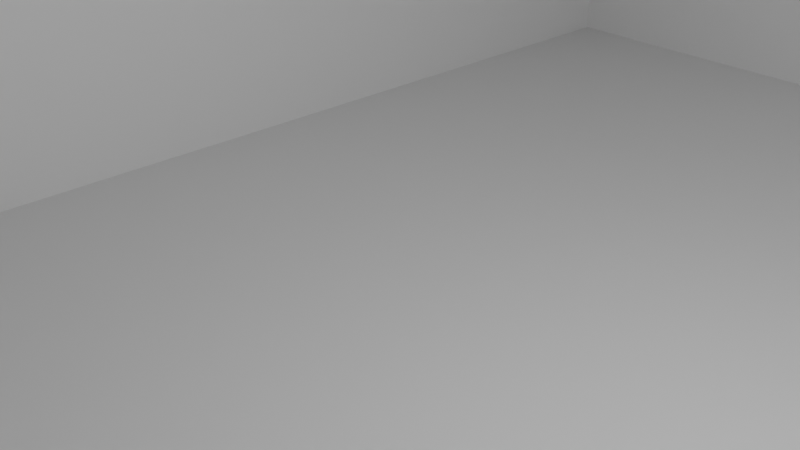 # Source: OfficeBlock.blend  (saved by Blender 2.80.75; exported with 4.5.12 LTS)
import bpy
from mathutils import Matrix  # noqa: F401  (used for matrix-valued properties, if any)

bpy.ops.wm.read_factory_settings(use_empty=True)
scene = bpy.context.scene
scene.name = 'Scene'

# ---- collections
col_collection = bpy.data.collections.new('Collection'); scene.collection.children.link(col_collection)

# ---- materials (node trees are filled in below, after node groups)
mat_material = bpy.data.materials.new('Material')
mat_material.alpha_threshold = 0.0
mat_material.use_transparent_shadow = False
mat_material.line_color = (0.0, 0.0, 0.0, 1.0)

# ---- material node trees
mat_material.use_nodes = True; mat_material.node_tree.nodes.clear()
_N = mat_material.node_tree.nodes; _L = mat_material.node_tree.links
n0 = _N.new('ShaderNodeOutputMaterial'); n0.name = 'Material Output'; n0.location = (300, 300)
n1 = _N.new('ShaderNodeBsdfPrincipled'); n1.name = 'Principled BSDF'; n1.location = (10, 300)
n1.distribution = 'GGX'
n1.subsurface_method = 'BURLEY'
n1.inputs[2].default_value = 0.4
n1.inputs[3].default_value = 1.45
n1.inputs[27].default_value = (0.0, 0.0, 0.0, 1.0)
n1.inputs[28].default_value = 1.0
_L.new(n1.outputs[0], n0.inputs[0])
n0.is_active_output = True

# ---- world
world_world = bpy.data.worlds.new('World'); scene.world = world_world
world_world.use_nodes = True; world_world.node_tree.nodes.clear()
_N = world_world.node_tree.nodes; _L = world_world.node_tree.links
n0 = _N.new('ShaderNodeOutputWorld'); n0.name = 'World Output'; n0.location = (300, 300)
n1 = _N.new('ShaderNodeBackground'); n1.name = 'Background'; n1.location = (10, 300)
n1.inputs[0].default_value = (0.05088, 0.05088, 0.05088, 1.0)
_L.new(n1.outputs[0], n0.inputs[0])
n0.is_active_output = True
world_world.color = (0.05088, 0.05088, 0.05088)
world_world.use_sun_shadow = False
world_world.sun_shadow_jitter_overblur = 0.0

# ---- cameras
cam_camera = bpy.data.cameras.new('Camera')
cam_camera.clip_end = 100.0
cam_camera.ortho_scale = 7.314

# ---- lights
light_light = bpy.data.lights.new('Light', 'POINT')
light_light.transmission_factor = 0.0
light_light.energy = 1000.0
light_light.shadow_soft_size = 0.1
light_light.shadow_maximum_resolution = 0.006
light_light.use_absolute_resolution = True

# ---- meshes
me_cube = bpy.data.meshes.new('Cube')
me_cube.from_pydata([(-0.7024, -4.83, -0.7548), (-0.7024, -4.83, 2.912), (-0.7037, 4.789, -0.7532), (-0.7024, 4.79, 2.912), (0.7077, -4.83, -0.7548), (0.7077, -4.83, 2.912), (0.7145, 4.729, -0.7682), (0.7077, 4.79, 2.912), (-0.7024, -4.83, 2.329), (0.7087, 4.781, 2.327), (-0.7024, 4.79, 2.329), (0.7077, -4.83, 2.329), (0.71, 4.77, 1.668), (-0.7024, -4.83, 1.672), (-0.7024, 4.79, 1.672), (0.7077, -4.83, 1.672), (-0.266, -4.83, 2.912), (0.2041, -4.83, 2.912), (-0.2638, 4.772, -0.7589), (0.2085, 4.751, -0.7634), (0.2041, 4.79, 2.912), (-0.266, 4.79, 2.912), (0.2041, -4.83, -0.7548), (-0.266, -4.83, -0.7548), (0.2041, -4.83, 2.329), (-0.266, -4.83, 2.329), (-0.2656, 4.787, 2.328), (0.2048, 4.784, 2.328), (0.2041, -4.83, 1.672), (-0.266, -4.83, 1.672), (-0.2652, 4.784, 1.671), (0.2056, 4.777, 1.669), (0.7247, -4.944, 3.293), (0.7247, 4.904, 3.293), (0.2092, -4.944, 3.293), (-0.2719, 4.904, 3.293), (-0.7186, 4.904, 3.293), (-0.7186, -4.944, 3.293), (-0.2719, -4.944, 3.293), (0.2092, 4.904, 3.293), (0.7337, -5.004, 3.662), (0.7337, 4.964, 3.662), (0.2119, -5.004, 3.662), (-0.275, 4.964, 3.662), (-0.7273, 4.964, 3.662), (-0.7273, -5.004, 3.662), (-0.275, -5.004, 3.662), (0.2119, 4.964, 3.662), (0.7526, -5.13, 4.064), (0.7526, 5.09, 4.064), (0.2177, -5.13, 4.064), (-0.2816, 5.09, 4.064), (-0.7453, 5.09, 4.064), (-0.7453, -5.13, 4.064), (-0.2816, -5.13, 4.064), (0.2177, 5.09, 4.064), (0.4559, -4.83, 2.912), (0.4615, 4.74, -0.7658), (0.4568, 4.782, 2.327), (0.4578, 4.773, 1.669), (0.4559, 4.79, 2.912), (0.4559, -4.83, -0.7548), (0.4559, -4.83, 2.329), (0.4559, -4.83, 1.672), (0.467, -4.944, 3.293), (0.467, 4.904, 3.293), (0.4728, -5.004, 3.662), (0.4728, 4.964, 3.662), (0.4851, -5.13, 4.064), (0.4851, 5.09, 4.064), (-0.03094, -4.83, 2.912), (-0.02768, 4.761, -0.7612), (-0.03094, 4.79, 2.912), (-0.03094, -4.83, -0.7548), (-0.03094, -4.83, 2.329), (-0.03042, 4.786, 2.328), (-0.03094, -4.83, 1.672), (-0.02984, 4.781, 1.67), (-0.03134, -4.944, 3.293), (-0.03134, 4.904, 3.293), (-0.03155, -5.004, 3.662), (-0.03155, 4.964, 3.662), (-0.03199, -5.13, 4.064), (-0.03199, 5.09, 4.064), (-0.4842, 4.79, 2.912), (-0.4842, -4.83, -0.7548), (-0.4842, -4.83, 2.329), (-0.4842, -4.83, 1.672), (-0.4842, -4.83, 2.912), (-0.4844, 4.78, -0.7553), (-0.484, 4.789, 2.329), (-0.4838, 4.787, 1.672), (-0.4953, 4.904, 3.293), (-0.4953, -4.944, 3.293), (-0.5011, 4.964, 3.662), (-0.5011, -5.004, 3.662), (-0.5134, 5.09, 4.064), (-0.5134, -5.13, 4.064), (-0.5376, -4.831, 2.86), (-0.5344, -4.83, 2.379), (-0.6522, -4.83, 2.379), (-0.6563, -4.831, 2.86), (0.5061, 4.79, 2.862), (0.5069, 4.783, 2.377), (0.6585, 4.782, 2.377), (0.6576, 4.79, 2.862), (-0.5376, -4.831, 2.28), (-0.5344, -4.83, 1.723), (-0.6522, -4.83, 1.723), (-0.6563, -4.831, 2.28), (0.507, 4.781, 2.277), (0.5079, 4.774, 1.719), (0.6597, 4.771, 1.718), (0.6586, 4.781, 2.277), (-0.4338, 4.788, 2.278), (-0.4336, 4.787, 1.722), (-0.3155, 4.785, 1.721), (-0.3158, 4.788, 2.278), (0.01982, 4.785, 2.278), (0.02032, 4.781, 1.72), (0.1553, 4.778, 1.72), (0.1546, 4.784, 2.277), (0.409, -4.831, 2.28), (0.4057, -4.83, 1.723), (0.2543, -4.83, 1.723), (0.2566, -4.831, 2.28), (-0.0812, -4.831, 2.28), (-0.08115, -4.83, 1.723), (-0.2157, -4.83, 1.723), (-0.2167, -4.831, 2.28), (-0.434, 4.79, 2.861), (-0.4338, 4.789, 2.379), (-0.3158, 4.788, 2.379), (-0.3161, 4.79, 2.861), (0.01931, 4.79, 2.862), (0.01974, 4.786, 2.378), (0.1545, 4.785, 2.378), (0.1539, 4.79, 2.861), (0.409, -4.831, 2.86), (0.4057, -4.83, 2.379), (0.2543, -4.83, 2.379), (0.2566, -4.831, 2.86), (-0.0812, -4.831, 2.86), (-0.08115, -4.83, 2.379), (-0.2157, -4.83, 2.379), (-0.2167, -4.831, 2.86), (0.6575, -4.83, 2.861), (0.6575, -4.83, 2.379), (0.5061, -4.83, 2.379), (0.5061, -4.83, 2.861), (0.6626, -4.831, 2.28), (0.6575, -4.83, 1.723), (0.5061, -4.83, 1.723), (0.5101, -4.831, 2.28), (0.255, 4.783, 2.277), (0.2557, 4.777, 1.719), (0.4075, 4.775, 1.719), (0.4066, 4.782, 2.277), (0.2543, 4.79, 2.862), (0.2549, 4.785, 2.378), (0.4065, 4.783, 2.377), (0.4057, 4.79, 2.862), (0.1555, -4.831, 2.86), (0.1539, -4.83, 2.379), (0.01926, -4.83, 2.379), (0.01992, -4.831, 2.86), (-0.2157, 4.79, 2.862), (-0.2154, 4.788, 2.378), (-0.08067, 4.786, 2.378), (-0.0811, 4.79, 2.861), (0.1555, -4.831, 2.28), (0.1539, -4.83, 1.723), (0.01926, -4.83, 1.723), (0.01992, -4.831, 2.28), (-0.2154, 4.787, 2.278), (-0.2151, 4.784, 1.721), (-0.08009, 4.781, 1.721), (-0.08058, 4.786, 2.278), (-0.6522, 4.79, 2.861), (-0.6522, 4.79, 2.379), (-0.5342, 4.789, 2.379), (-0.5344, 4.791, 2.861), (-0.6522, 4.79, 2.279), (-0.6522, 4.79, 1.722), (-0.534, 4.788, 1.722), (-0.5342, 4.789, 2.278), (-0.3179, -4.831, 2.28), (-0.3162, -4.83, 1.723), (-0.434, -4.83, 1.723), (-0.4365, -4.831, 2.28), (-0.3179, -4.831, 2.86), (-0.3162, -4.83, 2.379), (-0.434, -4.83, 2.379), (-0.4365, -4.831, 2.86), (-0.53, -4.697, 2.379), (-0.5332, -4.697, 2.855), (-0.6508, -4.697, 2.855), (-0.6468, -4.697, 2.379), (0.5024, 4.65, 2.377), (0.5016, 4.656, 2.857), (0.6517, 4.657, 2.857), (0.6526, 4.649, 2.377), (-0.53, -4.697, 1.728), (-0.5332, -4.697, 2.28), (-0.6508, -4.697, 2.28), (-0.6468, -4.697, 1.728), (0.5034, 4.641, 1.724), (0.5025, 4.648, 2.277), (0.6528, 4.647, 2.277), (0.6539, 4.638, 1.723), (-0.4301, 4.654, 1.727), (-0.4302, 4.655, 2.279), (-0.3132, 4.655, 2.278), (-0.3129, 4.652, 1.726), (0.01998, 4.647, 1.725), (0.01949, 4.652, 2.278), (0.1531, 4.651, 2.278), (0.1538, 4.645, 1.725), (0.402, -4.697, 1.728), (0.4054, -4.697, 2.28), (0.2542, -4.697, 2.28), (0.2519, -4.697, 1.728), (-0.08062, -4.697, 1.728), (-0.08066, -4.697, 2.28), (-0.215, -4.697, 2.28), (-0.2141, -4.697, 1.728), (-0.4303, 4.656, 2.378), (-0.4304, 4.657, 2.857), (-0.3136, 4.657, 2.857), (-0.3133, 4.655, 2.378), (0.0194, 4.653, 2.377), (0.01897, 4.656, 2.857), (0.1524, 4.657, 2.857), (0.153, 4.652, 2.377), (0.402, -4.697, 2.379), (0.4054, -4.697, 2.855), (0.2542, -4.697, 2.855), (0.2519, -4.697, 2.379), (-0.08062, -4.697, 2.379), (-0.08066, -4.697, 2.855), (-0.215, -4.697, 2.855), (-0.2141, -4.697, 2.379), (0.6517, -4.697, 2.379), (0.6517, -4.697, 2.857), (0.5016, -4.697, 2.857), (0.5016, -4.697, 2.379), (0.6517, -4.697, 1.728), (0.6567, -4.697, 2.28), (0.5056, -4.697, 2.28), (0.5016, -4.697, 1.728), (0.2533, 4.644, 1.724), (0.2527, 4.65, 2.278), (0.403, 4.649, 2.277), (0.4038, 4.642, 1.724), (0.2526, 4.651, 2.377), (0.252, 4.656, 2.857), (0.4021, 4.657, 2.857), (0.4028, 4.65, 2.377), (0.1524, -4.697, 2.379), (0.154, -4.697, 2.855), (0.01959, -4.697, 2.855), (0.01893, -4.697, 2.379), (-0.2138, 4.654, 2.378), (-0.214, 4.657, 2.857), (-0.08057, 4.657, 2.857), (-0.08015, 4.653, 2.378), (0.1524, -4.697, 1.728), (0.154, -4.697, 2.28), (0.01959, -4.697, 2.28), (0.01893, -4.697, 1.728), (-0.2134, 4.651, 1.726), (-0.2137, 4.653, 2.278), (-0.08006, 4.653, 2.278), (-0.07957, 4.648, 1.726), (-0.6468, 4.657, 2.378), (-0.6468, 4.657, 2.857), (-0.5299, 4.657, 2.857), (-0.5298, 4.656, 2.378), (-0.6468, 4.657, 1.727), (-0.6468, 4.657, 2.279), (-0.5298, 4.656, 2.279), (-0.5296, 4.655, 1.727), (-0.3136, -4.697, 1.728), (-0.3153, -4.697, 2.28), (-0.4329, -4.697, 2.28), (-0.4304, -4.697, 1.728), (-0.3136, -4.697, 2.379), (-0.3153, -4.697, 2.855), (-0.4329, -4.697, 2.855), (-0.4304, -4.697, 2.379), (0.7123, 4.749, 0.4191), (-0.7024, -4.83, 0.4282), (-0.7024, 4.79, 0.4282), (0.7077, -4.83, 0.4282), (0.2041, -4.83, 0.4282), (-0.266, -4.83, 0.4282), (-0.2645, 4.778, 0.4254), (0.207, 4.764, 0.4223), (0.4559, -4.83, 0.4282), (0.4597, 4.756, 0.4207), (-0.02873, 4.771, 0.4238), (-0.03094, -4.83, 0.4282), (-0.4835, 4.784, 0.4268), (-0.4842, -4.83, 0.4282), (0.7135, 4.738, -0.2411), (-0.7024, -4.83, -0.2296), (-0.7024, 4.79, -0.2296), (0.7077, -4.83, -0.2296), (0.2041, -4.83, -0.2296), (-0.266, -4.83, -0.2296), (-0.2641, 4.774, -0.2331), (0.2078, 4.757, -0.237), (0.4559, -4.83, -0.2296), (0.4607, 4.747, -0.239), (-0.02815, 4.766, -0.2351), (-0.03094, -4.83, -0.2296), (-0.4833, 4.782, -0.2314), (-0.4842, -4.83, -0.2296), (0.4615, 4.74, -1.254), (0.7145, 4.729, -1.256), (-0.7024, -4.83, -1.243), (-0.7037, 4.789, -1.241), (0.7077, -4.83, -1.243), (-0.4842, -4.83, -1.243), (-0.4844, 4.78, -1.243), (-0.2638, 4.772, -1.247), (-0.02768, 4.761, -1.249), (0.2085, 4.751, -1.251), (0.4559, -4.83, -1.243), (0.2041, -4.83, -1.243), (-0.03094, -4.83, -1.243), (-0.266, -4.83, -1.243), (-0.4109, 4.777, -0.7565), (-0.3373, 4.774, -0.7577), (-0.4112, 4.788, 2.329), (-0.3384, 4.788, 2.328), (-0.411, 4.786, 1.671), (-0.3381, 4.785, 1.671), (-0.3387, 4.79, 2.912), (-0.4114, 4.79, 2.912), (-0.3463, 4.904, 3.293), (-0.4208, 4.904, 3.293), (-0.3504, 4.964, 3.662), (-0.4258, 4.964, 3.662), (-0.3589, 5.09, 4.064), (-0.4362, 5.09, 4.064), (-0.3945, 4.788, 2.278), (-0.3551, 4.788, 2.278), (-0.3942, 4.786, 1.722), (-0.3549, 4.785, 1.721), (-0.3554, 4.79, 2.861), (-0.3947, 4.79, 2.861), (-0.3945, 4.789, 2.379), (-0.3552, 4.788, 2.379), (-0.3912, 4.655, 2.278), (-0.3522, 4.655, 2.278), (-0.391, 4.653, 1.727), (-0.352, 4.652, 1.726), (-0.3525, 4.657, 2.857), (-0.3915, 4.657, 2.857), (-0.3913, 4.655, 2.378), (-0.3523, 4.655, 2.378), (-0.4105, 4.782, 0.4263), (-0.3375, 4.78, 0.4258), (-0.4102, 4.78, -0.2319), (-0.3372, 4.777, -0.2325), (-0.4109, 4.777, -1.245), (-0.3373, 4.774, -1.246), (-0.5569, 4.79, 2.912), (-0.6297, 4.79, 2.912), (-0.5697, 4.904, 3.293), (-0.6442, 4.904, 3.293), (-0.5765, 4.964, 3.662), (-0.6519, 4.964, 3.662), (-0.5907, 5.09, 4.064), (-0.668, 5.09, 4.064), (-0.6306, 4.786, -0.7539), (-0.5575, 4.783, -0.7546), (-0.6296, 4.79, 2.329), (-0.5568, 4.789, 2.329), (-0.6295, 4.789, 1.672), (-0.5567, 4.788, 1.672), (-0.5736, 4.79, 2.861), (-0.6129, 4.79, 2.861), (-0.6129, 4.79, 2.379), (-0.5735, 4.79, 2.379), (-0.6129, 4.79, 2.278), (-0.5735, 4.79, 2.278), (-0.6128, 4.789, 1.722), (-0.5734, 4.789, 1.722), (-0.5689, 4.657, 2.857), (-0.6078, 4.657, 2.857), (-0.6078, 4.657, 2.378), (-0.5688, 4.656, 2.378), (-0.6078, 4.656, 2.278), (-0.5688, 4.656, 2.278), (-0.6077, 4.656, 1.727), (-0.5687, 4.655, 1.727), (-0.6294, 4.788, 0.4277), (-0.5564, 4.786, 0.4272), (-0.6294, 4.788, -0.2302), (-0.5563, 4.785, -0.2308), (-0.6306, 4.786, -1.242), (-0.5575, 4.783, -1.243), (-0.11, 4.79, 2.912), (-0.1884, 4.79, 2.912), (-0.1123, 4.904, 3.293), (-0.1925, 4.904, 3.293), (-0.1135, 4.964, 3.662), (-0.1947, 4.964, 3.662), (-0.116, 5.09, 4.064), (-0.1992, 5.09, 4.064), (-0.1859, 4.768, -0.7597), (-0.1072, 4.765, -0.7604), (-0.188, 4.787, 2.328), (-0.1096, 4.786, 2.328), (-0.1875, 4.783, 1.671), (-0.1091, 4.782, 1.67), (-0.1264, 4.79, 2.861), (-0.1713, 4.79, 2.862), (-0.1709, 4.787, 2.378), (-0.126, 4.787, 2.378), (-0.1709, 4.786, 2.278), (-0.1259, 4.786, 2.278), (-0.1705, 4.783, 1.721), (-0.1255, 4.782, 1.721), (-0.1255, 4.657, 2.857), (-0.17, 4.657, 2.857), (-0.1696, 4.654, 2.378), (-0.1251, 4.654, 2.378), (-0.1696, 4.653, 2.278), (-0.125, 4.653, 2.278), (-0.1692, 4.65, 1.726), (-0.1246, 4.649, 1.726), (-0.1867, 4.775, 0.4249), (-0.1081, 4.773, 0.4244), (-0.1862, 4.771, -0.2338), (-0.1076, 4.768, -0.2344), (-0.1859, 4.768, -1.248), (-0.1072, 4.765, -1.248), (0.05103, 4.758, -0.7619), (0.1298, 4.755, -0.7627), (0.04797, 4.785, 2.328), (0.1264, 4.785, 2.328), (0.04863, 4.779, 1.67), (0.1271, 4.778, 1.67), (0.1257, 4.79, 2.912), (0.0474, 4.79, 2.912), (0.129, 4.904, 3.293), (0.04885, 4.904, 3.293), (0.1308, 4.964, 3.662), (0.04962, 4.964, 3.662), (0.1344, 5.09, 4.064), (0.05123, 5.09, 4.064), (0.06476, 4.785, 2.278), (0.1097, 4.784, 2.278), (0.06531, 4.78, 1.72), (0.1103, 4.779, 1.72), (0.1091, 4.79, 2.862), (0.06418, 4.79, 2.862), (0.06466, 4.786, 2.378), (0.1096, 4.785, 2.378), (0.06403, 4.651, 2.278), (0.1086, 4.651, 2.278), (0.06458, 4.647, 1.725), (0.1092, 4.646, 1.725), (0.1079, 4.657, 2.857), (0.06346, 4.657, 2.857), (0.06394, 4.652, 2.377), (0.1085, 4.652, 2.377), (0.04986, 4.768, 0.4233), (0.1285, 4.766, 0.4228), (0.05051, 4.763, -0.2357), (0.1292, 4.76, -0.2363), (0.05103, 4.758, -1.25), (0.1298, 4.755, -1.251), (0.3719, 4.79, 2.912), (0.288, 4.79, 2.912), (0.381, 4.904, 3.293), (0.2951, 4.904, 3.293), (0.3859, 4.964, 3.662), (0.2989, 4.964, 3.662), (0.396, 5.09, 4.064), (0.3068, 5.09, 4.064), (0.2928, 4.748, -0.7642), (0.3771, 4.744, -0.765), (0.2888, 4.784, 2.327), (0.3728, 4.783, 2.327), (0.2896, 4.776, 1.669), (0.3737, 4.775, 1.669), (0.3056, 4.783, 2.278), (0.3561, 4.783, 2.277), (0.3063, 4.776, 1.719), (0.3569, 4.775, 1.719), (0.3553, 4.79, 2.862), (0.3048, 4.79, 2.862), (0.3054, 4.784, 2.378), (0.356, 4.784, 2.378), (0.3028, 4.65, 2.278), (0.3529, 4.649, 2.278), (0.3035, 4.643, 1.724), (0.3537, 4.643, 1.724), (0.3521, 4.657, 2.857), (0.302, 4.656, 2.857), (0.3026, 4.651, 2.377), (0.3527, 4.651, 2.377), (0.2913, 4.761, 0.4218), (0.3755, 4.759, 0.4212), (0.2921, 4.754, -0.2377), (0.3764, 4.751, -0.2384), (0.2928, 4.748, -1.252), (0.3771, 4.744, -1.253), (0.5458, 4.737, -0.7666), (0.6302, 4.733, -0.7674), (0.5408, 4.782, 2.327), (0.6248, 4.781, 2.327), (0.5418, 4.772, 1.668), (0.6259, 4.771, 1.668), (0.6237, 4.79, 2.912), (0.5398, 4.79, 2.912), (0.6388, 4.904, 3.293), (0.5529, 4.904, 3.293), (0.6468, 4.964, 3.662), (0.5598, 4.964, 3.662), (0.6635, 5.09, 4.064), (0.5743, 5.09, 4.064), (0.6071, 4.79, 2.862), (0.5566, 4.79, 2.862), (0.5574, 4.783, 2.377), (0.6079, 4.782, 2.377), (0.5576, 4.781, 2.277), (0.6081, 4.781, 2.277), (0.5585, 4.773, 1.718), (0.6091, 4.772, 1.718), (0.6017, 4.656, 2.857), (0.5517, 4.656, 2.857), (0.5525, 4.649, 2.377), (0.6025, 4.649, 2.377), (0.5526, 4.648, 2.277), (0.6027, 4.648, 2.277), (0.5535, 4.64, 1.724), (0.6037, 4.639, 1.723), (0.5439, 4.754, 0.4202), (0.6281, 4.752, 0.4196), (0.545, 4.744, -0.2397), (0.6292, 4.741, -0.2404), (0.5458, 4.737, -1.255), (0.6302, 4.733, -1.255)], [], [(545, 513, 6, 304), (304, 6, 4, 307), (338, 21, 35, 340), (305, 0, 2, 306), (317, 85, 0, 305), (126, 127, 222, 223), (1, 8, 10, 3), (7, 9, 11, 5), (192, 193, 288, 289), (139, 140, 237, 234), (8, 13, 14, 10), (9, 12, 15, 11), (100, 101, 196, 197), (178, 179, 274, 275), (191, 192, 289, 286), (141, 138, 235, 236), (152, 153, 248, 249), (99, 100, 197, 194), (193, 190, 287, 288), (138, 139, 234, 235), (151, 152, 249, 246), (312, 61, 22, 308), (315, 73, 23, 309), (518, 7, 33, 520), (56, 17, 34, 64), (365, 333, 18, 310), (473, 441, 19, 311), (37, 36, 44, 45), (78, 38, 46, 80), (448, 39, 47, 450), (88, 1, 37, 93), (446, 20, 39, 448), (7, 5, 32, 33), (1, 3, 36, 37), (70, 16, 38, 78), (450, 47, 55, 452), (41, 40, 48, 49), (342, 43, 51, 344), (64, 34, 42, 66), (520, 33, 41, 522), (93, 37, 45, 95), (340, 35, 43, 342), (33, 32, 40, 41), (80, 46, 54, 82), (45, 44, 52, 53), (66, 42, 50, 68), (522, 41, 49, 524), (95, 45, 53, 97), (480, 67, 69, 482), (40, 66, 68, 48), (478, 65, 67, 480), (32, 64, 66, 40), (5, 56, 64, 32), (476, 60, 65, 478), (307, 4, 61, 312), (101, 98, 195, 196), (112, 113, 208, 209), (190, 191, 286, 287), (153, 150, 247, 248), (509, 485, 57, 313), (42, 80, 82, 50), (408, 81, 83, 410), (17, 70, 78, 34), (404, 72, 79, 406), (406, 79, 81, 408), (34, 78, 80, 42), (437, 413, 71, 314), (308, 22, 73, 315), (98, 99, 194, 195), (164, 165, 260, 261), (533, 112, 209, 541), (150, 151, 246, 247), (46, 95, 97, 54), (370, 92, 94, 372), (38, 93, 95, 46), (372, 94, 96, 374), (16, 88, 93, 38), (401, 377, 89, 316), (163, 164, 261, 258), (530, 110, 207, 538), (124, 125, 220, 221), (165, 162, 259, 260), (309, 23, 85, 317), (368, 84, 92, 370), (88, 86, 99, 98), (86, 8, 100, 99), (8, 1, 101, 100), (1, 88, 98, 101), (60, 58, 103, 102), (515, 9, 104, 529), (9, 7, 105, 104), (519, 60, 102, 527), (86, 87, 107, 106), (87, 13, 108, 107), (13, 8, 109, 108), (8, 86, 106, 109), (58, 59, 111, 110), (517, 12, 112, 533), (12, 9, 113, 112), (514, 58, 110, 530), (90, 91, 115, 114), (337, 30, 116, 349), (30, 26, 117, 116), (334, 90, 114, 346), (75, 77, 119, 118), (445, 31, 120, 457), (31, 27, 121, 120), (442, 75, 118, 454), (62, 63, 123, 122), (63, 28, 124, 123), (28, 24, 125, 124), (24, 62, 122, 125), (74, 76, 127, 126), (76, 29, 128, 127), (29, 25, 129, 128), (25, 74, 126, 129), (84, 90, 131, 130), (335, 26, 132, 353), (26, 21, 133, 132), (339, 84, 130, 351), (72, 75, 135, 134), (443, 27, 136, 461), (27, 20, 137, 136), (447, 72, 134, 459), (56, 62, 139, 138), (62, 24, 140, 139), (24, 17, 141, 140), (17, 56, 138, 141), (70, 74, 143, 142), (74, 25, 144, 143), (25, 16, 145, 144), (16, 70, 142, 145), (5, 11, 147, 146), (11, 62, 148, 147), (62, 56, 149, 148), (56, 5, 146, 149), (11, 15, 151, 150), (15, 63, 152, 151), (63, 62, 153, 152), (62, 11, 150, 153), (27, 31, 155, 154), (489, 59, 156, 493), (59, 58, 157, 156), (486, 27, 154, 490), (20, 27, 159, 158), (487, 58, 160, 497), (58, 60, 161, 160), (477, 20, 158, 495), (17, 24, 163, 162), (24, 74, 164, 163), (74, 70, 165, 164), (70, 17, 162, 165), (21, 26, 167, 166), (415, 75, 168, 421), (75, 72, 169, 168), (405, 21, 166, 419), (24, 28, 171, 170), (28, 76, 172, 171), (76, 74, 173, 172), (74, 24, 170, 173), (26, 30, 175, 174), (417, 77, 176, 425), (77, 75, 177, 176), (414, 26, 174, 422), (3, 10, 179, 178), (379, 90, 180, 385), (90, 84, 181, 180), (369, 3, 178, 383), (10, 14, 183, 182), (381, 91, 184, 389), (91, 90, 185, 184), (378, 10, 182, 386), (25, 29, 187, 186), (29, 87, 188, 187), (87, 86, 189, 188), (86, 25, 186, 189), (16, 25, 191, 190), (25, 86, 192, 191), (86, 88, 193, 192), (88, 16, 190, 193), (195, 194, 197, 196), (534, 537, 201, 200), (203, 202, 205, 204), (539, 541, 209, 208), (355, 357, 213, 212), (463, 465, 217, 216), (219, 218, 221, 220), (223, 222, 225, 224), (358, 361, 229, 228), (466, 469, 233, 232), (235, 234, 237, 236), (239, 238, 241, 240), (243, 242, 245, 244), (247, 246, 249, 248), (499, 501, 253, 252), (502, 505, 257, 256), (259, 258, 261, 260), (426, 429, 265, 264), (267, 266, 269, 268), (431, 433, 273, 272), (390, 393, 277, 276), (395, 397, 281, 280), (283, 282, 285, 284), (287, 286, 289, 288), (383, 178, 275, 391), (140, 141, 236, 237), (129, 126, 223, 224), (385, 180, 277, 393), (166, 167, 262, 263), (127, 128, 225, 222), (180, 181, 276, 277), (114, 115, 210, 211), (419, 166, 263, 427), (128, 129, 224, 225), (346, 114, 211, 354), (421, 168, 265, 429), (154, 155, 250, 251), (349, 116, 213, 357), (168, 169, 264, 265), (102, 103, 198, 199), (490, 154, 251, 498), (116, 117, 212, 213), (527, 102, 199, 535), (493, 156, 253, 501), (142, 143, 238, 239), (529, 104, 201, 537), (156, 157, 252, 253), (145, 142, 239, 240), (182, 183, 278, 279), (104, 105, 200, 201), (143, 144, 241, 238), (130, 131, 226, 227), (386, 182, 279, 394), (144, 145, 240, 241), (351, 130, 227, 359), (389, 184, 281, 397), (170, 171, 266, 267), (353, 132, 229, 361), (184, 185, 280, 281), (118, 119, 214, 215), (173, 170, 267, 268), (132, 133, 228, 229), (454, 118, 215, 462), (171, 172, 269, 266), (158, 159, 254, 255), (457, 120, 217, 465), (172, 173, 268, 269), (106, 107, 202, 203), (495, 158, 255, 503), (120, 121, 216, 217), (109, 106, 203, 204), (497, 160, 257, 505), (146, 147, 242, 243), (107, 108, 205, 202), (160, 161, 256, 257), (149, 146, 243, 244), (186, 187, 282, 283), (108, 109, 204, 205), (147, 148, 245, 242), (134, 135, 230, 231), (189, 186, 283, 284), (148, 149, 244, 245), (459, 134, 231, 467), (187, 188, 285, 282), (174, 175, 270, 271), (461, 136, 233, 469), (188, 189, 284, 285), (122, 123, 218, 219), (422, 174, 271, 430), (136, 137, 232, 233), (125, 122, 219, 220), (425, 176, 273, 433), (162, 163, 258, 259), (123, 124, 221, 218), (176, 177, 272, 273), (110, 111, 206, 207), (29, 295, 303, 87), (381, 399, 302, 91), (28, 294, 301, 76), (417, 435, 300, 77), (489, 507, 299, 59), (15, 293, 298, 63), (445, 471, 297, 31), (337, 363, 296, 30), (76, 301, 295, 29), (63, 298, 294, 28), (87, 303, 291, 13), (13, 291, 292, 14), (12, 290, 293, 15), (517, 543, 290, 12), (295, 309, 317, 303), (399, 401, 316, 302), (294, 308, 315, 301), (435, 437, 314, 300), (507, 509, 313, 299), (293, 307, 312, 298), (471, 473, 311, 297), (363, 365, 310, 296), (301, 315, 309, 295), (298, 312, 308, 294), (303, 317, 305, 291), (291, 305, 306, 292), (290, 304, 307, 293), (543, 545, 304, 290), (412, 18, 325, 438), (22, 61, 328, 329), (0, 85, 323, 320), (318, 511, 510, 327, 475, 474, 326, 439, 438, 325, 367, 366, 324, 403, 402, 321, 319, 547, 546), (323, 331, 330, 329, 328, 322, 320), (320, 322, 319, 321), (23, 73, 330, 331), (61, 4, 322, 328), (376, 2, 321, 402), (512, 57, 318, 546), (2, 0, 320, 321), (73, 22, 329, 330), (332, 89, 324, 366), (440, 71, 326, 474), (484, 19, 327, 510), (85, 23, 331, 323), (4, 6, 319, 322), (18, 333, 367, 325), (333, 332, 366, 367), (302, 316, 364, 362), (362, 364, 365, 363), (91, 302, 362, 336), (336, 362, 363, 337), (131, 352, 360, 226), (352, 353, 361, 360), (133, 350, 358, 228), (350, 351, 359, 358), (115, 348, 356, 210), (348, 349, 357, 356), (117, 347, 355, 212), (347, 346, 354, 355), (227, 226, 360, 359), (359, 360, 361, 358), (211, 210, 356, 354), (354, 356, 357, 355), (21, 338, 350, 133), (338, 339, 351, 350), (90, 334, 352, 131), (334, 335, 353, 352), (26, 335, 347, 117), (335, 334, 346, 347), (91, 336, 348, 115), (336, 337, 349, 348), (92, 341, 343, 94), (341, 340, 342, 343), (94, 343, 345, 96), (343, 342, 344, 345), (316, 89, 332, 364), (364, 332, 333, 365), (84, 339, 341, 92), (339, 338, 340, 341), (89, 377, 403, 324), (377, 376, 402, 403), (292, 306, 400, 398), (398, 400, 401, 399), (14, 292, 398, 380), (380, 398, 399, 381), (183, 388, 396, 278), (388, 389, 397, 396), (185, 387, 395, 280), (387, 386, 394, 395), (179, 384, 392, 274), (384, 385, 393, 392), (181, 382, 390, 276), (382, 383, 391, 390), (279, 278, 396, 394), (394, 396, 397, 395), (275, 274, 392, 391), (391, 392, 393, 390), (90, 379, 387, 185), (379, 378, 386, 387), (14, 380, 388, 183), (380, 381, 389, 388), (84, 368, 382, 181), (368, 369, 383, 382), (10, 378, 384, 179), (378, 379, 385, 384), (3, 369, 371, 36), (369, 368, 370, 371), (306, 2, 376, 400), (400, 376, 377, 401), (44, 373, 375, 52), (373, 372, 374, 375), (36, 371, 373, 44), (371, 370, 372, 373), (71, 413, 439, 326), (413, 412, 438, 439), (296, 310, 436, 434), (434, 436, 437, 435), (30, 296, 434, 416), (416, 434, 435, 417), (175, 424, 432, 270), (424, 425, 433, 432), (177, 423, 431, 272), (423, 422, 430, 431), (167, 420, 428, 262), (420, 421, 429, 428), (169, 418, 426, 264), (418, 419, 427, 426), (271, 270, 432, 430), (430, 432, 433, 431), (263, 262, 428, 427), (427, 428, 429, 426), (75, 415, 423, 177), (415, 414, 422, 423), (30, 416, 424, 175), (416, 417, 425, 424), (72, 404, 418, 169), (404, 405, 419, 418), (26, 414, 420, 167), (414, 415, 421, 420), (310, 18, 412, 436), (436, 412, 413, 437), (35, 407, 409, 43), (407, 406, 408, 409), (21, 405, 407, 35), (405, 404, 406, 407), (43, 409, 411, 51), (409, 408, 410, 411), (19, 441, 475, 327), (441, 440, 474, 475), (300, 314, 472, 470), (470, 472, 473, 471), (77, 300, 470, 444), (444, 470, 471, 445), (135, 460, 468, 230), (460, 461, 469, 468), (137, 458, 466, 232), (458, 459, 467, 466), (119, 456, 464, 214), (456, 457, 465, 464), (121, 455, 463, 216), (455, 454, 462, 463), (231, 230, 468, 467), (467, 468, 469, 466), (215, 214, 464, 462), (462, 464, 465, 463), (20, 446, 458, 137), (446, 447, 459, 458), (75, 442, 460, 135), (442, 443, 461, 460), (27, 443, 455, 121), (443, 442, 454, 455), (77, 444, 456, 119), (444, 445, 457, 456), (81, 451, 453, 83), (451, 450, 452, 453), (72, 447, 449, 79), (447, 446, 448, 449), (79, 449, 451, 81), (449, 448, 450, 451), (314, 71, 440, 472), (472, 440, 441, 473), (57, 485, 511, 318), (485, 484, 510, 511), (297, 311, 508, 506), (506, 508, 509, 507), (31, 297, 506, 488), (488, 506, 507, 489), (159, 496, 504, 254), (496, 497, 505, 504), (161, 494, 502, 256), (494, 495, 503, 502), (155, 492, 500, 250), (492, 493, 501, 500), (157, 491, 499, 252), (491, 490, 498, 499), (255, 254, 504, 503), (503, 504, 505, 502), (251, 250, 500, 498), (498, 500, 501, 499), (60, 476, 494, 161), (476, 477, 495, 494), (27, 486, 496, 159), (486, 487, 497, 496), (58, 487, 491, 157), (487, 486, 490, 491), (31, 488, 492, 155), (488, 489, 493, 492), (311, 19, 484, 508), (508, 484, 485, 509), (20, 477, 479, 39), (477, 476, 478, 479), (39, 479, 481, 47), (479, 478, 480, 481), (47, 481, 483, 55), (481, 480, 482, 483), (6, 513, 547, 319), (513, 512, 546, 547), (299, 313, 544, 542), (542, 544, 545, 543), (59, 299, 542, 516), (516, 542, 543, 517), (103, 528, 536, 198), (528, 529, 537, 536), (105, 526, 534, 200), (526, 527, 535, 534), (207, 206, 540, 538), (538, 540, 541, 539), (199, 198, 536, 535), (535, 536, 537, 534), (9, 515, 531, 113), (515, 514, 530, 531), (59, 516, 532, 111), (516, 517, 533, 532), (7, 518, 526, 105), (518, 519, 527, 526), (58, 514, 528, 103), (514, 515, 529, 528), (113, 531, 539, 208), (531, 530, 538, 539), (111, 532, 540, 206), (532, 533, 541, 540), (67, 523, 525, 69), (523, 522, 524, 525), (65, 521, 523, 67), (521, 520, 522, 523), (60, 519, 521, 65), (519, 518, 520, 521), (313, 57, 512, 544), (544, 512, 513, 545)])
_uv = me_cube.uv_layers.new(name='UVMap')
_uv.uv.foreach_set('vector', [0.5892, 0.4851, 0.625, 0.4851, 0.625, 0.5, 0.5892, 0.5, 0.5892, 0.5, 0.625, 0.5, 0.625, 0.75, 0.5892, 0.75, 0.375, 0.3145, 0.375, 0.3274, 0.375, 0.3274, 0.375, 0.3145, 0.3392, 0.5, 0.375, 0.5, 0.375, 0.75, 0.3392, 0.75, 0.8392, 0.7113, 0.875, 0.7113, 0.875, 0.75, 0.8392, 0.75, 0.6682, 0.6399, 0.7061, 0.6399, 0.7061, 0.6399, 0.6682, 0.6399, 0.125, 0.5, 0.1647, 0.5, 0.1647, 0.75, 0.125, 0.75, 0.375, 0.5, 0.4147, 0.5, 0.4147, 0.75, 0.375, 0.75, 0.6613, 0.7024, 0.6284, 0.7024, 0.6284, 0.7024, 0.6613, 0.7024, 0.6613, 0.5535, 0.6613, 0.5804, 0.6613, 0.5804, 0.6613, 0.5535, 0.1647, 0.5, 0.2095, 0.5, 0.2095, 0.75, 0.1647, 0.75, 0.4147, 0.5, 0.4595, 0.5, 0.4595, 0.75, 0.4147, 0.75, 0.6613, 0.7411, 0.6284, 0.7411, 0.6284, 0.7411, 0.6613, 0.7411, 0.3784, 0.2589, 0.4113, 0.2589, 0.4113, 0.2589, 0.3784, 0.2589, 0.6613, 0.6815, 0.6613, 0.7024, 0.6613, 0.7024, 0.6613, 0.6815, 0.6284, 0.5804, 0.6284, 0.5535, 0.6284, 0.5535, 0.6284, 0.5804, 0.7061, 0.5357, 0.6682, 0.5357, 0.6682, 0.5357, 0.7061, 0.5357, 0.6613, 0.7202, 0.6613, 0.7411, 0.6613, 0.7411, 0.6613, 0.7202, 0.6284, 0.7024, 0.6284, 0.6815, 0.6284, 0.6815, 0.6284, 0.7024, 0.6284, 0.5535, 0.6613, 0.5535, 0.6613, 0.5535, 0.6284, 0.5535, 0.7061, 0.5089, 0.7061, 0.5357, 0.7061, 0.5357, 0.7061, 0.5089, 0.8392, 0.5446, 0.875, 0.5446, 0.875, 0.5893, 0.8392, 0.5893, 0.8392, 0.631, 0.875, 0.631, 0.875, 0.6726, 0.8392, 0.6726, 0.375, 0.4851, 0.375, 0.5, 0.375, 0.5, 0.375, 0.4851, 0.625, 0.5446, 0.625, 0.5893, 0.625, 0.5893, 0.625, 0.5446, 0.5892, 0.3145, 0.625, 0.3145, 0.625, 0.3274, 0.5892, 0.3274, 0.5892, 0.3968, 0.625, 0.3968, 0.625, 0.4107, 0.5892, 0.4107, 0.125, 0.5, 0.125, 0.75, 0.125, 0.75, 0.125, 0.5, 0.625, 0.631, 0.625, 0.6726, 0.625, 0.6726, 0.625, 0.631, 0.375, 0.3968, 0.375, 0.4107, 0.375, 0.4107, 0.375, 0.3968, 0.625, 0.7113, 0.625, 0.75, 0.625, 0.75, 0.625, 0.7113, 0.375, 0.3968, 0.375, 0.4107, 0.375, 0.4107, 0.375, 0.3968, 0.375, 0.5, 0.375, 0.75, 0.375, 0.75, 0.375, 0.5, 0.125, 0.5, 0.125, 0.75, 0.125, 0.75, 0.125, 0.5, 0.625, 0.631, 0.625, 0.6726, 0.625, 0.6726, 0.625, 0.631, 0.375, 0.3968, 0.375, 0.4107, 0.375, 0.4107, 0.375, 0.3968, 0.375, 0.5, 0.375, 0.75, 0.375, 0.75, 0.375, 0.5, 0.375, 0.3145, 0.375, 0.3274, 0.375, 0.3274, 0.375, 0.3145, 0.625, 0.5446, 0.625, 0.5893, 0.625, 0.5893, 0.625, 0.5446, 0.375, 0.4851, 0.375, 0.5, 0.375, 0.5, 0.375, 0.4851, 0.625, 0.7113, 0.625, 0.75, 0.625, 0.75, 0.625, 0.7113, 0.375, 0.3145, 0.375, 0.3274, 0.375, 0.3274, 0.375, 0.3145, 0.375, 0.5, 0.375, 0.75, 0.375, 0.75, 0.375, 0.5, 0.625, 0.631, 0.625, 0.6726, 0.625, 0.6726, 0.625, 0.631, 0.125, 0.5, 0.125, 0.75, 0.125, 0.75, 0.125, 0.5, 0.625, 0.5446, 0.625, 0.5893, 0.625, 0.5893, 0.625, 0.5446, 0.375, 0.4851, 0.375, 0.5, 0.375, 0.5, 0.375, 0.4851, 0.625, 0.7113, 0.625, 0.75, 0.625, 0.75, 0.625, 0.7113, 0.375, 0.4405, 0.375, 0.4554, 0.375, 0.4554, 0.375, 0.4405, 0.625, 0.5, 0.625, 0.5446, 0.625, 0.5446, 0.625, 0.5, 0.375, 0.4405, 0.375, 0.4554, 0.375, 0.4554, 0.375, 0.4405, 0.625, 0.5, 0.625, 0.5446, 0.625, 0.5446, 0.625, 0.5, 0.625, 0.5, 0.625, 0.5446, 0.625, 0.5446, 0.625, 0.5, 0.375, 0.4405, 0.375, 0.4554, 0.375, 0.4554, 0.375, 0.4405, 0.8392, 0.5, 0.875, 0.5, 0.875, 0.5446, 0.8392, 0.5446, 0.6284, 0.7411, 0.6284, 0.7202, 0.6284, 0.7202, 0.6284, 0.7411, 0.4561, 0.4911, 0.4181, 0.4911, 0.4181, 0.4911, 0.4561, 0.4911, 0.6284, 0.6815, 0.6613, 0.6815, 0.6613, 0.6815, 0.6284, 0.6815, 0.6682, 0.5357, 0.6682, 0.5089, 0.6682, 0.5089, 0.6682, 0.5357, 0.5892, 0.4405, 0.625, 0.4405, 0.625, 0.4554, 0.5892, 0.4554, 0.625, 0.5893, 0.625, 0.631, 0.625, 0.631, 0.625, 0.5893, 0.375, 0.355, 0.375, 0.369, 0.375, 0.369, 0.375, 0.355, 0.625, 0.5893, 0.625, 0.631, 0.625, 0.631, 0.625, 0.5893, 0.375, 0.355, 0.375, 0.369, 0.375, 0.369, 0.375, 0.355, 0.375, 0.355, 0.375, 0.369, 0.375, 0.369, 0.375, 0.355, 0.625, 0.5893, 0.625, 0.631, 0.625, 0.631, 0.625, 0.5893, 0.5892, 0.355, 0.625, 0.355, 0.625, 0.369, 0.5892, 0.369, 0.8392, 0.5893, 0.875, 0.5893, 0.875, 0.631, 0.8392, 0.631, 0.6284, 0.7202, 0.6613, 0.7202, 0.6613, 0.7202, 0.6284, 0.7202, 0.6613, 0.6221, 0.6284, 0.6221, 0.6284, 0.6221, 0.6613, 0.6221, 0.4561, 0.4822, 0.4561, 0.4911, 0.4561, 0.4911, 0.4561, 0.4822, 0.6682, 0.5089, 0.7061, 0.5089, 0.7061, 0.5089, 0.6682, 0.5089, 0.625, 0.6726, 0.625, 0.7113, 0.625, 0.7113, 0.625, 0.6726, 0.375, 0.2758, 0.375, 0.2887, 0.375, 0.2887, 0.375, 0.2758, 0.625, 0.6726, 0.625, 0.7113, 0.625, 0.7113, 0.625, 0.6726, 0.375, 0.2758, 0.375, 0.2887, 0.375, 0.2887, 0.375, 0.2758, 0.625, 0.6726, 0.625, 0.7113, 0.625, 0.7113, 0.625, 0.6726, 0.5892, 0.2758, 0.625, 0.2758, 0.625, 0.2887, 0.5892, 0.2887, 0.6613, 0.5982, 0.6613, 0.6221, 0.6613, 0.6221, 0.6613, 0.5982, 0.4181, 0.4732, 0.4181, 0.4643, 0.4181, 0.4643, 0.4181, 0.4732, 0.7061, 0.5804, 0.6682, 0.5804, 0.6682, 0.5804, 0.7061, 0.5804, 0.6284, 0.6221, 0.6284, 0.5982, 0.6284, 0.5982, 0.6284, 0.6221, 0.8392, 0.6726, 0.875, 0.6726, 0.875, 0.7113, 0.8392, 0.7113, 0.375, 0.2758, 0.375, 0.2887, 0.375, 0.2887, 0.375, 0.2758, 0.625, 0.7113, 0.6647, 0.7113, 0.6613, 0.7202, 0.6284, 0.7202, 0.6647, 0.7113, 0.6647, 0.75, 0.6613, 0.7411, 0.6613, 0.7202, 0.6647, 0.75, 0.625, 0.75, 0.6284, 0.7411, 0.6613, 0.7411, 0.625, 0.75, 0.625, 0.7113, 0.6284, 0.7202, 0.6284, 0.7411, 0.375, 0.4554, 0.4147, 0.4554, 0.4113, 0.4643, 0.3784, 0.4643, 0.4147, 0.4851, 0.4147, 0.5, 0.4113, 0.4911, 0.4113, 0.4822, 0.4147, 0.5, 0.375, 0.5, 0.3784, 0.4911, 0.4113, 0.4911, 0.375, 0.4702, 0.375, 0.4554, 0.3784, 0.4643, 0.3784, 0.4732, 0.6647, 0.7113, 0.7095, 0.7113, 0.7061, 0.7202, 0.6682, 0.7202, 0.7095, 0.7113, 0.7095, 0.75, 0.7061, 0.7411, 0.7061, 0.7202, 0.7095, 0.75, 0.6647, 0.75, 0.6682, 0.7411, 0.7061, 0.7411, 0.6647, 0.75, 0.6647, 0.7113, 0.6682, 0.7202, 0.6682, 0.7411, 0.4147, 0.4554, 0.4595, 0.4554, 0.4561, 0.4642, 0.4181, 0.4643, 0.4595, 0.4851, 0.4595, 0.5, 0.4561, 0.4911, 0.4561, 0.4822, 0.4595, 0.5, 0.4147, 0.5, 0.4181, 0.4911, 0.4561, 0.4911, 0.4147, 0.4702, 0.4147, 0.4554, 0.4181, 0.4643, 0.4181, 0.4732, 0.4147, 0.2887, 0.4595, 0.2887, 0.4561, 0.2976, 0.4182, 0.2976, 0.4595, 0.3145, 0.4595, 0.3274, 0.4561, 0.3185, 0.4561, 0.3115, 0.4595, 0.3274, 0.4147, 0.3274, 0.4182, 0.3185, 0.4561, 0.3185, 0.4147, 0.3016, 0.4147, 0.2887, 0.4182, 0.2976, 0.4182, 0.3046, 0.4147, 0.369, 0.4595, 0.369, 0.4561, 0.3779, 0.4182, 0.3779, 0.4595, 0.3968, 0.4595, 0.4107, 0.4561, 0.4018, 0.4561, 0.3939, 0.4595, 0.4107, 0.4147, 0.4107, 0.4182, 0.4018, 0.4561, 0.4018, 0.4147, 0.3829, 0.4147, 0.369, 0.4182, 0.3779, 0.4182, 0.3859, 0.6647, 0.5446, 0.7095, 0.5446, 0.7061, 0.5535, 0.6682, 0.5535, 0.7095, 0.5446, 0.7095, 0.5893, 0.7061, 0.5804, 0.7061, 0.5535, 0.7095, 0.5893, 0.6647, 0.5893, 0.6682, 0.5804, 0.7061, 0.5804, 0.6647, 0.5893, 0.6647, 0.5446, 0.6682, 0.5535, 0.6682, 0.5804, 0.6647, 0.631, 0.7095, 0.631, 0.7061, 0.6399, 0.6682, 0.6399, 0.7095, 0.631, 0.7095, 0.6726, 0.7061, 0.6637, 0.7061, 0.6399, 0.7095, 0.6726, 0.6647, 0.6726, 0.6682, 0.6637, 0.7061, 0.6637, 0.6647, 0.6726, 0.6647, 0.631, 0.6682, 0.6399, 0.6682, 0.6637, 0.375, 0.2887, 0.4147, 0.2887, 0.4113, 0.2976, 0.3784, 0.2976, 0.4147, 0.3145, 0.4147, 0.3274, 0.4113, 0.3185, 0.4113, 0.3115, 0.4147, 0.3274, 0.375, 0.3274, 0.3784, 0.3185, 0.4113, 0.3185, 0.375, 0.3016, 0.375, 0.2887, 0.3784, 0.2976, 0.3784, 0.3046, 0.375, 0.369, 0.4147, 0.369, 0.4113, 0.3779, 0.3784, 0.3779, 0.4147, 0.3968, 0.4147, 0.4107, 0.4113, 0.4018, 0.4113, 0.3939, 0.4147, 0.4107, 0.375, 0.4107, 0.3784, 0.4018, 0.4113, 0.4018, 0.375, 0.3829, 0.375, 0.369, 0.3784, 0.3779, 0.3784, 0.3859, 0.625, 0.5446, 0.6647, 0.5446, 0.6613, 0.5535, 0.6284, 0.5535, 0.6647, 0.5446, 0.6647, 0.5893, 0.6613, 0.5804, 0.6613, 0.5535, 0.6647, 0.5893, 0.625, 0.5893, 0.6284, 0.5804, 0.6613, 0.5804, 0.625, 0.5893, 0.625, 0.5446, 0.6284, 0.5535, 0.6284, 0.5804, 0.625, 0.631, 0.6647, 0.631, 0.6613, 0.6399, 0.6284, 0.6399, 0.6647, 0.631, 0.6647, 0.6726, 0.6613, 0.6637, 0.6613, 0.6399, 0.6647, 0.6726, 0.625, 0.6726, 0.6284, 0.6637, 0.6613, 0.6637, 0.625, 0.6726, 0.625, 0.631, 0.6284, 0.6399, 0.6284, 0.6637, 0.625, 0.5, 0.6647, 0.5, 0.6613, 0.5089, 0.6284, 0.5089, 0.6647, 0.5, 0.6647, 0.5446, 0.6613, 0.5357, 0.6613, 0.5089, 0.6647, 0.5446, 0.625, 0.5446, 0.6284, 0.5357, 0.6613, 0.5357, 0.625, 0.5446, 0.625, 0.5, 0.6284, 0.5089, 0.6284, 0.5357, 0.6647, 0.5, 0.7095, 0.5, 0.7061, 0.5089, 0.6682, 0.5089, 0.7095, 0.5, 0.7095, 0.5446, 0.7061, 0.5357, 0.7061, 0.5089, 0.7095, 0.5446, 0.6647, 0.5446, 0.6682, 0.5357, 0.7061, 0.5357, 0.6647, 0.5446, 0.6647, 0.5, 0.6682, 0.5089, 0.6682, 0.5357, 0.4147, 0.4107, 0.4595, 0.4107, 0.4561, 0.4196, 0.4182, 0.4196, 0.4595, 0.4405, 0.4595, 0.4554, 0.4561, 0.4465, 0.4561, 0.4375, 0.4595, 0.4554, 0.4147, 0.4554, 0.4181, 0.4465, 0.4561, 0.4465, 0.4147, 0.4256, 0.4147, 0.4107, 0.4182, 0.4196, 0.4182, 0.4286, 0.375, 0.4107, 0.4147, 0.4107, 0.4113, 0.4196, 0.3784, 0.4196, 0.4147, 0.4405, 0.4147, 0.4554, 0.4113, 0.4465, 0.4113, 0.4375, 0.4147, 0.4554, 0.375, 0.4554, 0.3784, 0.4465, 0.4113, 0.4465, 0.375, 0.4256, 0.375, 0.4107, 0.3784, 0.4196, 0.3784, 0.4286, 0.625, 0.5893, 0.6647, 0.5893, 0.6613, 0.5982, 0.6284, 0.5982, 0.6647, 0.5893, 0.6647, 0.631, 0.6613, 0.6221, 0.6613, 0.5982, 0.6647, 0.631, 0.625, 0.631, 0.6284, 0.6221, 0.6613, 0.6221, 0.625, 0.631, 0.625, 0.5893, 0.6284, 0.5982, 0.6284, 0.6221, 0.375, 0.3274, 0.4147, 0.3274, 0.4113, 0.3363, 0.3784, 0.3363, 0.4147, 0.355, 0.4147, 0.369, 0.4113, 0.3602, 0.4113, 0.3521, 0.4147, 0.369, 0.375, 0.369, 0.3784, 0.3601, 0.4113, 0.3602, 0.375, 0.3411, 0.375, 0.3274, 0.3784, 0.3363, 0.3784, 0.3442, 0.6647, 0.5893, 0.7095, 0.5893, 0.7061, 0.5982, 0.6682, 0.5982, 0.7095, 0.5893, 0.7095, 0.631, 0.7061, 0.6221, 0.7061, 0.5982, 0.7095, 0.631, 0.6647, 0.631, 0.6682, 0.6221, 0.7061, 0.6221, 0.6647, 0.631, 0.6647, 0.5893, 0.6682, 0.5982, 0.6682, 0.6221, 0.4147, 0.3274, 0.4595, 0.3274, 0.4561, 0.3363, 0.4182, 0.3363, 0.4595, 0.355, 0.4595, 0.369, 0.4561, 0.3602, 0.4561, 0.3521, 0.4595, 0.369, 0.4147, 0.369, 0.4182, 0.3602, 0.4561, 0.3602, 0.4147, 0.3411, 0.4147, 0.3274, 0.4182, 0.3363, 0.4182, 0.3442, 0.375, 0.25, 0.4147, 0.25, 0.4113, 0.2589, 0.3784, 0.2589, 0.4147, 0.2758, 0.4147, 0.2887, 0.4113, 0.2798, 0.4113, 0.2728, 0.4147, 0.2887, 0.375, 0.2887, 0.3784, 0.2798, 0.4113, 0.2798, 0.375, 0.2629, 0.375, 0.25, 0.3784, 0.2589, 0.3784, 0.2659, 0.4147, 0.25, 0.4595, 0.25, 0.4561, 0.2589, 0.4182, 0.2589, 0.4595, 0.2758, 0.4595, 0.2887, 0.4561, 0.2798, 0.4561, 0.2728, 0.4595, 0.2887, 0.4147, 0.2887, 0.4182, 0.2798, 0.4561, 0.2798, 0.4147, 0.2629, 0.4147, 0.25, 0.4182, 0.2589, 0.4182, 0.2659, 0.6647, 0.6726, 0.7095, 0.6726, 0.7061, 0.6815, 0.6682, 0.6815, 0.7095, 0.6726, 0.7095, 0.7113, 0.7061, 0.7024, 0.7061, 0.6815, 0.7095, 0.7113, 0.6647, 0.7113, 0.6682, 0.7024, 0.7061, 0.7024, 0.6647, 0.7113, 0.6647, 0.6726, 0.6682, 0.6815, 0.6682, 0.7024, 0.625, 0.6726, 0.6647, 0.6726, 0.6613, 0.6815, 0.6284, 0.6815, 0.6647, 0.6726, 0.6647, 0.7113, 0.6613, 0.7024, 0.6613, 0.6815, 0.6647, 0.7113, 0.625, 0.7113, 0.6284, 0.7024, 0.6613, 0.7024, 0.625, 0.7113, 0.625, 0.6726, 0.6284, 0.6815, 0.6284, 0.7024, 0.6284, 0.7202, 0.6613, 0.7202, 0.6613, 0.7411, 0.6284, 0.7411, 0.3784, 0.4822, 0.4113, 0.4822, 0.4113, 0.4911, 0.3784, 0.4911, 0.6682, 0.7202, 0.7061, 0.7202, 0.7061, 0.7411, 0.6682, 0.7411, 0.4181, 0.4822, 0.4561, 0.4822, 0.4561, 0.4911, 0.4181, 0.4911, 0.4182, 0.3115, 0.4561, 0.3115, 0.4561, 0.3185, 0.4182, 0.3185, 0.4182, 0.3939, 0.4561, 0.3939, 0.4561, 0.4018, 0.4182, 0.4018, 0.6682, 0.5535, 0.7061, 0.5535, 0.7061, 0.5804, 0.6682, 0.5804, 0.6682, 0.6399, 0.7061, 0.6399, 0.7061, 0.6637, 0.6682, 0.6637, 0.3784, 0.3115, 0.4113, 0.3115, 0.4113, 0.3185, 0.3784, 0.3185, 0.3784, 0.3939, 0.4113, 0.3939, 0.4113, 0.4018, 0.3784, 0.4018, 0.6284, 0.5535, 0.6613, 0.5535, 0.6613, 0.5804, 0.6284, 0.5804, 0.6284, 0.6399, 0.6613, 0.6399, 0.6613, 0.6637, 0.6284, 0.6637, 0.6284, 0.5089, 0.6613, 0.5089, 0.6613, 0.5357, 0.6284, 0.5357, 0.6682, 0.5089, 0.7061, 0.5089, 0.7061, 0.5357, 0.6682, 0.5357, 0.4181, 0.4375, 0.4561, 0.4375, 0.4561, 0.4465, 0.4181, 0.4465, 0.3784, 0.4375, 0.4113, 0.4375, 0.4113, 0.4465, 0.3784, 0.4465, 0.6284, 0.5982, 0.6613, 0.5982, 0.6613, 0.6221, 0.6284, 0.6221, 0.3784, 0.3521, 0.4113, 0.3521, 0.4113, 0.3602, 0.3784, 0.3601, 0.6682, 0.5982, 0.7061, 0.5982, 0.7061, 0.6221, 0.6682, 0.6221, 0.4182, 0.3521, 0.4561, 0.3521, 0.4561, 0.3602, 0.4182, 0.3602, 0.3784, 0.2728, 0.4113, 0.2728, 0.4113, 0.2798, 0.3784, 0.2798, 0.4182, 0.2728, 0.4561, 0.2728, 0.4561, 0.2798, 0.4182, 0.2798, 0.6682, 0.6815, 0.7061, 0.6815, 0.7061, 0.7024, 0.6682, 0.7024, 0.6284, 0.6815, 0.6613, 0.6815, 0.6613, 0.7024, 0.6284, 0.7024, 0.3784, 0.2659, 0.3784, 0.2589, 0.3784, 0.2589, 0.3784, 0.2659, 0.6613, 0.5804, 0.6284, 0.5804, 0.6284, 0.5804, 0.6613, 0.5804, 0.6682, 0.6637, 0.6682, 0.6399, 0.6682, 0.6399, 0.6682, 0.6637, 0.4113, 0.2728, 0.4113, 0.2798, 0.4113, 0.2798, 0.4113, 0.2728, 0.3784, 0.3363, 0.4113, 0.3363, 0.4113, 0.3363, 0.3784, 0.3363, 0.7061, 0.6399, 0.7061, 0.6637, 0.7061, 0.6637, 0.7061, 0.6399, 0.4113, 0.2798, 0.3784, 0.2798, 0.3784, 0.2798, 0.4113, 0.2798, 0.4182, 0.2976, 0.4561, 0.2976, 0.4561, 0.2976, 0.4182, 0.2976, 0.3784, 0.3442, 0.3784, 0.3363, 0.3784, 0.3363, 0.3784, 0.3442, 0.7061, 0.6637, 0.6682, 0.6637, 0.6682, 0.6637, 0.7061, 0.6637, 0.4182, 0.3046, 0.4182, 0.2976, 0.4182, 0.2976, 0.4182, 0.3046, 0.4113, 0.3521, 0.4113, 0.3602, 0.4113, 0.3602, 0.4113, 0.3521, 0.4182, 0.4196, 0.4561, 0.4196, 0.4561, 0.4196, 0.4182, 0.4196, 0.4561, 0.3115, 0.4561, 0.3185, 0.4561, 0.3185, 0.4561, 0.3115, 0.4113, 0.3602, 0.3784, 0.3601, 0.3784, 0.3601, 0.4113, 0.3602, 0.3784, 0.4643, 0.4113, 0.4643, 0.4113, 0.4643, 0.3784, 0.4643, 0.4182, 0.4286, 0.4182, 0.4196, 0.4182, 0.4196, 0.4182, 0.4286, 0.4561, 0.3185, 0.4182, 0.3185, 0.4182, 0.3185, 0.4561, 0.3185, 0.3784, 0.4732, 0.3784, 0.4643, 0.3784, 0.4643, 0.3784, 0.4732, 0.4561, 0.4375, 0.4561, 0.4465, 0.4561, 0.4465, 0.4561, 0.4375, 0.6284, 0.6399, 0.6613, 0.6399, 0.6613, 0.6399, 0.6284, 0.6399, 0.4113, 0.4822, 0.4113, 0.4911, 0.4113, 0.4911, 0.4113, 0.4822, 0.4561, 0.4465, 0.4181, 0.4465, 0.4181, 0.4465, 0.4561, 0.4465, 0.6284, 0.6637, 0.6284, 0.6399, 0.6284, 0.6399, 0.6284, 0.6637, 0.4182, 0.2589, 0.4561, 0.2589, 0.4561, 0.2589, 0.4182, 0.2589, 0.4113, 0.4911, 0.3784, 0.4911, 0.3784, 0.4911, 0.4113, 0.4911, 0.6613, 0.6399, 0.6613, 0.6637, 0.6613, 0.6637, 0.6613, 0.6399, 0.3784, 0.2976, 0.4113, 0.2976, 0.4113, 0.2976, 0.3784, 0.2976, 0.4182, 0.2659, 0.4182, 0.2589, 0.4182, 0.2589, 0.4182, 0.2659, 0.6613, 0.6637, 0.6284, 0.6637, 0.6284, 0.6637, 0.6613, 0.6637, 0.3784, 0.3046, 0.3784, 0.2976, 0.3784, 0.2976, 0.3784, 0.3046, 0.4561, 0.2728, 0.4561, 0.2798, 0.4561, 0.2798, 0.4561, 0.2728, 0.6682, 0.5982, 0.7061, 0.5982, 0.7061, 0.5982, 0.6682, 0.5982, 0.4113, 0.3115, 0.4113, 0.3185, 0.4113, 0.3185, 0.4113, 0.3115, 0.4561, 0.2798, 0.4182, 0.2798, 0.4182, 0.2798, 0.4561, 0.2798, 0.4182, 0.3779, 0.4561, 0.3779, 0.4561, 0.3779, 0.4182, 0.3779, 0.6682, 0.6221, 0.6682, 0.5982, 0.6682, 0.5982, 0.6682, 0.6221, 0.4113, 0.3185, 0.3784, 0.3185, 0.3784, 0.3185, 0.4113, 0.3185, 0.4182, 0.3859, 0.4182, 0.3779, 0.4182, 0.3779, 0.4182, 0.3859, 0.7061, 0.5982, 0.7061, 0.6221, 0.7061, 0.6221, 0.7061, 0.5982, 0.3784, 0.4196, 0.4113, 0.4196, 0.4113, 0.4196, 0.3784, 0.4196, 0.4561, 0.3939, 0.4561, 0.4018, 0.4561, 0.4018, 0.4561, 0.3939, 0.7061, 0.6221, 0.6682, 0.6221, 0.6682, 0.6221, 0.7061, 0.6221, 0.6682, 0.7202, 0.7061, 0.7202, 0.7061, 0.7202, 0.6682, 0.7202, 0.3784, 0.4286, 0.3784, 0.4196, 0.3784, 0.4196, 0.3784, 0.4286, 0.4561, 0.4018, 0.4182, 0.4018, 0.4182, 0.4018, 0.4561, 0.4018, 0.6682, 0.7411, 0.6682, 0.7202, 0.6682, 0.7202, 0.6682, 0.7411, 0.4113, 0.4375, 0.4113, 0.4465, 0.4113, 0.4465, 0.4113, 0.4375, 0.6284, 0.5089, 0.6613, 0.5089, 0.6613, 0.5089, 0.6284, 0.5089, 0.7061, 0.7202, 0.7061, 0.7411, 0.7061, 0.7411, 0.7061, 0.7202, 0.4113, 0.4465, 0.3784, 0.4465, 0.3784, 0.4465, 0.4113, 0.4465, 0.6284, 0.5357, 0.6284, 0.5089, 0.6284, 0.5089, 0.6284, 0.5357, 0.6682, 0.6815, 0.7061, 0.6815, 0.7061, 0.6815, 0.6682, 0.6815, 0.7061, 0.7411, 0.6682, 0.7411, 0.6682, 0.7411, 0.7061, 0.7411, 0.6613, 0.5089, 0.6613, 0.5357, 0.6613, 0.5357, 0.6613, 0.5089, 0.3784, 0.3779, 0.4113, 0.3779, 0.4113, 0.3779, 0.3784, 0.3779, 0.6682, 0.7024, 0.6682, 0.6815, 0.6682, 0.6815, 0.6682, 0.7024, 0.6613, 0.5357, 0.6284, 0.5357, 0.6284, 0.5357, 0.6613, 0.5357, 0.3784, 0.3859, 0.3784, 0.3779, 0.3784, 0.3779, 0.3784, 0.3859, 0.7061, 0.6815, 0.7061, 0.7024, 0.7061, 0.7024, 0.7061, 0.6815, 0.4182, 0.3363, 0.4561, 0.3363, 0.4561, 0.3363, 0.4182, 0.3363, 0.4113, 0.3939, 0.4113, 0.4018, 0.4113, 0.4018, 0.4113, 0.3939, 0.7061, 0.7024, 0.6682, 0.7024, 0.6682, 0.7024, 0.7061, 0.7024, 0.6682, 0.5535, 0.7061, 0.5535, 0.7061, 0.5535, 0.6682, 0.5535, 0.4182, 0.3442, 0.4182, 0.3363, 0.4182, 0.3363, 0.4182, 0.3442, 0.4113, 0.4018, 0.3784, 0.4018, 0.3784, 0.4018, 0.4113, 0.4018, 0.6682, 0.5804, 0.6682, 0.5535, 0.6682, 0.5535, 0.6682, 0.5804, 0.4561, 0.3521, 0.4561, 0.3602, 0.4561, 0.3602, 0.4561, 0.3521, 0.6284, 0.5982, 0.6613, 0.5982, 0.6613, 0.5982, 0.6284, 0.5982, 0.7061, 0.5535, 0.7061, 0.5804, 0.7061, 0.5804, 0.7061, 0.5535, 0.4561, 0.3602, 0.4182, 0.3602, 0.4182, 0.3602, 0.4561, 0.3602, 0.4181, 0.4643, 0.4561, 0.4642, 0.4561, 0.4642, 0.4181, 0.4643, 0.7095, 0.6726, 0.7943, 0.6726, 0.7943, 0.7113, 0.7095, 0.7113, 0.4595, 0.2758, 0.5443, 0.2758, 0.5443, 0.2887, 0.4595, 0.2887, 0.7095, 0.5893, 0.7943, 0.5893, 0.7943, 0.631, 0.7095, 0.631, 0.4595, 0.355, 0.5443, 0.355, 0.5443, 0.369, 0.4595, 0.369, 0.4595, 0.4405, 0.5443, 0.4405, 0.5443, 0.4554, 0.4595, 0.4554, 0.7095, 0.5, 0.7943, 0.5, 0.7943, 0.5446, 0.7095, 0.5446, 0.4595, 0.3968, 0.5443, 0.3968, 0.5443, 0.4107, 0.4595, 0.4107, 0.4595, 0.3145, 0.5443, 0.3145, 0.5443, 0.3274, 0.4595, 0.3274, 0.7095, 0.631, 0.7943, 0.631, 0.7943, 0.6726, 0.7095, 0.6726, 0.7095, 0.5446, 0.7943, 0.5446, 0.7943, 0.5893, 0.7095, 0.5893, 0.7095, 0.7113, 0.7943, 0.7113, 0.7943, 0.75, 0.7095, 0.75, 0.2095, 0.5, 0.2943, 0.5, 0.2943, 0.75, 0.2095, 0.75, 0.4595, 0.5, 0.5443, 0.5, 0.5443, 0.75, 0.4595, 0.75, 0.4595, 0.4851, 0.5443, 0.4851, 0.5443, 0.5, 0.4595, 0.5, 0.7943, 0.6726, 0.8392, 0.6726, 0.8392, 0.7113, 0.7943, 0.7113, 0.5443, 0.2758, 0.5892, 0.2758, 0.5892, 0.2887, 0.5443, 0.2887, 0.7943, 0.5893, 0.8392, 0.5893, 0.8392, 0.631, 0.7943, 0.631, 0.5443, 0.355, 0.5892, 0.355, 0.5892, 0.369, 0.5443, 0.369, 0.5443, 0.4405, 0.5892, 0.4405, 0.5892, 0.4554, 0.5443, 0.4554, 0.7943, 0.5, 0.8392, 0.5, 0.8392, 0.5446, 0.7943, 0.5446, 0.5443, 0.3968, 0.5892, 0.3968, 0.5892, 0.4107, 0.5443, 0.4107, 0.5443, 0.3145, 0.5892, 0.3145, 0.5892, 0.3274, 0.5443, 0.3274, 0.7943, 0.631, 0.8392, 0.631, 0.8392, 0.6726, 0.7943, 0.6726, 0.7943, 0.5446, 0.8392, 0.5446, 0.8392, 0.5893, 0.7943, 0.5893, 0.7943, 0.7113, 0.8392, 0.7113, 0.8392, 0.75, 0.7943, 0.75, 0.2943, 0.5, 0.3392, 0.5, 0.3392, 0.75, 0.2943, 0.75, 0.5443, 0.5, 0.5892, 0.5, 0.5892, 0.75, 0.5443, 0.75, 0.5443, 0.4851, 0.5892, 0.4851, 0.5892, 0.5, 0.5443, 0.5, 0.625, 0.3411, 0.625, 0.3274, 0.625, 0.3274, 0.625, 0.3411, 0.875, 0.5893, 0.875, 0.5446, 0.875, 0.5446, 0.875, 0.5893, 0.875, 0.75, 0.875, 0.7113, 0.875, 0.7113, 0.875, 0.75, 0.625, 0.4554, 0.625, 0.4405, 0.625, 0.4256, 0.625, 0.4107, 0.625, 0.3968, 0.625, 0.3829, 0.625, 0.369, 0.625, 0.355, 0.625, 0.3411, 0.625, 0.3274, 0.625, 0.3145, 0.625, 0.3016, 0.625, 0.2887, 0.625, 0.2758, 0.625, 0.2629, 0.625, 0.25, 0.625, 0.5, 0.625, 0.4851, 0.625, 0.4702, 0.875, 0.7113, 0.875, 0.6726, 0.875, 0.631, 0.875, 0.5893, 0.875, 0.5446, 0.875, 0.5, 0.875, 0.75, 0.875, 0.75, 0.875, 0.5, 0.625, 0.5, 0.625, 0.25, 0.875, 0.6726, 0.875, 0.631, 0.875, 0.631, 0.875, 0.6726, 0.875, 0.5446, 0.875, 0.5, 0.875, 0.5, 0.875, 0.5446, 0.625, 0.2629, 0.625, 0.25, 0.625, 0.25, 0.625, 0.2629, 0.625, 0.4702, 0.625, 0.4554, 0.625, 0.4554, 0.625, 0.4702, 0.375, 0.75, 0.375, 0.5, 0.375, 0.5, 0.375, 0.75, 0.875, 0.631, 0.875, 0.5893, 0.875, 0.5893, 0.875, 0.631, 0.625, 0.3016, 0.625, 0.2887, 0.625, 0.2887, 0.625, 0.3016, 0.625, 0.3829, 0.625, 0.369, 0.625, 0.369, 0.625, 0.3829, 0.625, 0.4256, 0.625, 0.4107, 0.625, 0.4107, 0.625, 0.4256, 0.875, 0.7113, 0.875, 0.6726, 0.875, 0.6726, 0.875, 0.7113, 0.625, 0.75, 0.625, 0.5, 0.625, 0.5, 0.625, 0.75, 0.625, 0.3274, 0.625, 0.3145, 0.625, 0.3145, 0.625, 0.3274, 0.625, 0.3145, 0.625, 0.3016, 0.625, 0.3016, 0.625, 0.3145, 0.5443, 0.2887, 0.5892, 0.2887, 0.5892, 0.3016, 0.5443, 0.3016, 0.5443, 0.3016, 0.5892, 0.3016, 0.5892, 0.3145, 0.5443, 0.3145, 0.4595, 0.2887, 0.5443, 0.2887, 0.5443, 0.3016, 0.4595, 0.3016, 0.4595, 0.3016, 0.5443, 0.3016, 0.5443, 0.3145, 0.4595, 0.3145, 0.4113, 0.2976, 0.4113, 0.3046, 0.4113, 0.3046, 0.4113, 0.2976, 0.4113, 0.3046, 0.4113, 0.3115, 0.4113, 0.3115, 0.4113, 0.3046, 0.3784, 0.3185, 0.3784, 0.3115, 0.3784, 0.3115, 0.3784, 0.3185, 0.3784, 0.3115, 0.3784, 0.3046, 0.3784, 0.3046, 0.3784, 0.3115, 0.4561, 0.2976, 0.4561, 0.3045, 0.4561, 0.3045, 0.4561, 0.2976, 0.4561, 0.3045, 0.4561, 0.3115, 0.4561, 0.3115, 0.4561, 0.3045, 0.4182, 0.3185, 0.4182, 0.3115, 0.4182, 0.3115, 0.4182, 0.3185, 0.4182, 0.3115, 0.4182, 0.3046, 0.4182, 0.3046, 0.4182, 0.3115, 0.3784, 0.2976, 0.4113, 0.2976, 0.4113, 0.3046, 0.3784, 0.3046, 0.3784, 0.3046, 0.4113, 0.3046, 0.4113, 0.3115, 0.3784, 0.3115, 0.4182, 0.2976, 0.4561, 0.2976, 0.4561, 0.3045, 0.4182, 0.3046, 0.4182, 0.3046, 0.4561, 0.3045, 0.4561, 0.3115, 0.4182, 0.3115, 0.375, 0.3274, 0.375, 0.3145, 0.3784, 0.3115, 0.3784, 0.3185, 0.375, 0.3145, 0.375, 0.3016, 0.3784, 0.3046, 0.3784, 0.3115, 0.4147, 0.2887, 0.4147, 0.3016, 0.4113, 0.3046, 0.4113, 0.2976, 0.4147, 0.3016, 0.4147, 0.3145, 0.4113, 0.3115, 0.4113, 0.3046, 0.4147, 0.3274, 0.4147, 0.3145, 0.4182, 0.3115, 0.4182, 0.3185, 0.4147, 0.3145, 0.4147, 0.3016, 0.4182, 0.3046, 0.4182, 0.3115, 0.4595, 0.2887, 0.4595, 0.3016, 0.4561, 0.3045, 0.4561, 0.2976, 0.4595, 0.3016, 0.4595, 0.3145, 0.4561, 0.3115, 0.4561, 0.3045, 0.375, 0.2887, 0.375, 0.3016, 0.375, 0.3016, 0.375, 0.2887, 0.375, 0.3016, 0.375, 0.3145, 0.375, 0.3145, 0.375, 0.3016, 0.375, 0.2887, 0.375, 0.3016, 0.375, 0.3016, 0.375, 0.2887, 0.375, 0.3016, 0.375, 0.3145, 0.375, 0.3145, 0.375, 0.3016, 0.5892, 0.2887, 0.625, 0.2887, 0.625, 0.3016, 0.5892, 0.3016, 0.5892, 0.3016, 0.625, 0.3016, 0.625, 0.3145, 0.5892, 0.3145, 0.375, 0.2887, 0.375, 0.3016, 0.375, 0.3016, 0.375, 0.2887, 0.375, 0.3016, 0.375, 0.3145, 0.375, 0.3145, 0.375, 0.3016, 0.625, 0.2887, 0.625, 0.2758, 0.625, 0.2758, 0.625, 0.2887, 0.625, 0.2758, 0.625, 0.2629, 0.625, 0.2629, 0.625, 0.2758, 0.5443, 0.25, 0.5892, 0.25, 0.5892, 0.2629, 0.5443, 0.2629, 0.5443, 0.2629, 0.5892, 0.2629, 0.5892, 0.2758, 0.5443, 0.2758, 0.4595, 0.25, 0.5443, 0.25, 0.5443, 0.2629, 0.4595, 0.2629, 0.4595, 0.2629, 0.5443, 0.2629, 0.5443, 0.2758, 0.4595, 0.2758, 0.4561, 0.2589, 0.4561, 0.2659, 0.4561, 0.2659, 0.4561, 0.2589, 0.4561, 0.2659, 0.4561, 0.2728, 0.4561, 0.2728, 0.4561, 0.2659, 0.4182, 0.2798, 0.4182, 0.2728, 0.4182, 0.2728, 0.4182, 0.2798, 0.4182, 0.2728, 0.4182, 0.2659, 0.4182, 0.2659, 0.4182, 0.2728, 0.4113, 0.2589, 0.4113, 0.2659, 0.4113, 0.2659, 0.4113, 0.2589, 0.4113, 0.2659, 0.4113, 0.2728, 0.4113, 0.2728, 0.4113, 0.2659, 0.3784, 0.2798, 0.3784, 0.2728, 0.3784, 0.2728, 0.3784, 0.2798, 0.3784, 0.2728, 0.3784, 0.2659, 0.3784, 0.2659, 0.3784, 0.2728, 0.4182, 0.2589, 0.4561, 0.2589, 0.4561, 0.2659, 0.4182, 0.2659, 0.4182, 0.2659, 0.4561, 0.2659, 0.4561, 0.2728, 0.4182, 0.2728, 0.3784, 0.2589, 0.4113, 0.2589, 0.4113, 0.2659, 0.3784, 0.2659, 0.3784, 0.2659, 0.4113, 0.2659, 0.4113, 0.2728, 0.3784, 0.2728, 0.4147, 0.2887, 0.4147, 0.2758, 0.4182, 0.2728, 0.4182, 0.2798, 0.4147, 0.2758, 0.4147, 0.2629, 0.4182, 0.2659, 0.4182, 0.2728, 0.4595, 0.25, 0.4595, 0.2629, 0.4561, 0.2659, 0.4561, 0.2589, 0.4595, 0.2629, 0.4595, 0.2758, 0.4561, 0.2728, 0.4561, 0.2659, 0.375, 0.2887, 0.375, 0.2758, 0.3784, 0.2728, 0.3784, 0.2798, 0.375, 0.2758, 0.375, 0.2629, 0.3784, 0.2659, 0.3784, 0.2728, 0.4147, 0.25, 0.4147, 0.2629, 0.4113, 0.2659, 0.4113, 0.2589, 0.4147, 0.2629, 0.4147, 0.2758, 0.4113, 0.2728, 0.4113, 0.2659, 0.375, 0.25, 0.375, 0.2629, 0.375, 0.2629, 0.375, 0.25, 0.375, 0.2629, 0.375, 0.2758, 0.375, 0.2758, 0.375, 0.2629, 0.5892, 0.25, 0.625, 0.25, 0.625, 0.2629, 0.5892, 0.2629, 0.5892, 0.2629, 0.625, 0.2629, 0.625, 0.2758, 0.5892, 0.2758, 0.375, 0.25, 0.375, 0.2629, 0.375, 0.2629, 0.375, 0.25, 0.375, 0.2629, 0.375, 0.2758, 0.375, 0.2758, 0.375, 0.2629, 0.375, 0.25, 0.375, 0.2629, 0.375, 0.2629, 0.375, 0.25, 0.375, 0.2629, 0.375, 0.2758, 0.375, 0.2758, 0.375, 0.2629, 0.625, 0.369, 0.625, 0.355, 0.625, 0.355, 0.625, 0.369, 0.625, 0.355, 0.625, 0.3411, 0.625, 0.3411, 0.625, 0.355, 0.5443, 0.3274, 0.5892, 0.3274, 0.5892, 0.3411, 0.5443, 0.3411, 0.5443, 0.3411, 0.5892, 0.3411, 0.5892, 0.355, 0.5443, 0.355, 0.4595, 0.3274, 0.5443, 0.3274, 0.5443, 0.3411, 0.4595, 0.3411, 0.4595, 0.3411, 0.5443, 0.3411, 0.5443, 0.355, 0.4595, 0.355, 0.4561, 0.3363, 0.4561, 0.3442, 0.4561, 0.3442, 0.4561, 0.3363, 0.4561, 0.3442, 0.4561, 0.3521, 0.4561, 0.3521, 0.4561, 0.3442, 0.4182, 0.3602, 0.4182, 0.3521, 0.4182, 0.3521, 0.4182, 0.3602, 0.4182, 0.3521, 0.4182, 0.3442, 0.4182, 0.3442, 0.4182, 0.3521, 0.4113, 0.3363, 0.4113, 0.3442, 0.4113, 0.3442, 0.4113, 0.3363, 0.4113, 0.3442, 0.4113, 0.3521, 0.4113, 0.3521, 0.4113, 0.3442, 0.3784, 0.3601, 0.3784, 0.3521, 0.3784, 0.3521, 0.3784, 0.3601, 0.3784, 0.3521, 0.3784, 0.3442, 0.3784, 0.3442, 0.3784, 0.3521, 0.4182, 0.3363, 0.4561, 0.3363, 0.4561, 0.3442, 0.4182, 0.3442, 0.4182, 0.3442, 0.4561, 0.3442, 0.4561, 0.3521, 0.4182, 0.3521, 0.3784, 0.3363, 0.4113, 0.3363, 0.4113, 0.3442, 0.3784, 0.3442, 0.3784, 0.3442, 0.4113, 0.3442, 0.4113, 0.3521, 0.3784, 0.3521, 0.4147, 0.369, 0.4147, 0.355, 0.4182, 0.3521, 0.4182, 0.3602, 0.4147, 0.355, 0.4147, 0.3411, 0.4182, 0.3442, 0.4182, 0.3521, 0.4595, 0.3274, 0.4595, 0.3411, 0.4561, 0.3442, 0.4561, 0.3363, 0.4595, 0.3411, 0.4595, 0.355, 0.4561, 0.3521, 0.4561, 0.3442, 0.375, 0.369, 0.375, 0.355, 0.3784, 0.3521, 0.3784, 0.3601, 0.375, 0.355, 0.375, 0.3411, 0.3784, 0.3442, 0.3784, 0.3521, 0.4147, 0.3274, 0.4147, 0.3411, 0.4113, 0.3442, 0.4113, 0.3363, 0.4147, 0.3411, 0.4147, 0.355, 0.4113, 0.3521, 0.4113, 0.3442, 0.5892, 0.3274, 0.625, 0.3274, 0.625, 0.3411, 0.5892, 0.3411, 0.5892, 0.3411, 0.625, 0.3411, 0.625, 0.355, 0.5892, 0.355, 0.375, 0.3274, 0.375, 0.3411, 0.375, 0.3411, 0.375, 0.3274, 0.375, 0.3411, 0.375, 0.355, 0.375, 0.355, 0.375, 0.3411, 0.375, 0.3274, 0.375, 0.3411, 0.375, 0.3411, 0.375, 0.3274, 0.375, 0.3411, 0.375, 0.355, 0.375, 0.355, 0.375, 0.3411, 0.375, 0.3274, 0.375, 0.3411, 0.375, 0.3411, 0.375, 0.3274, 0.375, 0.3411, 0.375, 0.355, 0.375, 0.355, 0.375, 0.3411, 0.625, 0.4107, 0.625, 0.3968, 0.625, 0.3968, 0.625, 0.4107, 0.625, 0.3968, 0.625, 0.3829, 0.625, 0.3829, 0.625, 0.3968, 0.5443, 0.369, 0.5892, 0.369, 0.5892, 0.3829, 0.5443, 0.3829, 0.5443, 0.3829, 0.5892, 0.3829, 0.5892, 0.3968, 0.5443, 0.3968, 0.4595, 0.369, 0.5443, 0.369, 0.5443, 0.3829, 0.4595, 0.3829, 0.4595, 0.3829, 0.5443, 0.3829, 0.5443, 0.3968, 0.4595, 0.3968, 0.4113, 0.3779, 0.4113, 0.3859, 0.4113, 0.3859, 0.4113, 0.3779, 0.4113, 0.3859, 0.4113, 0.3939, 0.4113, 0.3939, 0.4113, 0.3859, 0.3784, 0.4018, 0.3784, 0.3939, 0.3784, 0.3939, 0.3784, 0.4018, 0.3784, 0.3939, 0.3784, 0.3859, 0.3784, 0.3859, 0.3784, 0.3939, 0.4561, 0.3779, 0.4561, 0.3859, 0.4561, 0.3859, 0.4561, 0.3779, 0.4561, 0.3859, 0.4561, 0.3939, 0.4561, 0.3939, 0.4561, 0.3859, 0.4182, 0.4018, 0.4182, 0.3939, 0.4182, 0.3939, 0.4182, 0.4018, 0.4182, 0.3939, 0.4182, 0.3859, 0.4182, 0.3859, 0.4182, 0.3939, 0.3784, 0.3779, 0.4113, 0.3779, 0.4113, 0.3859, 0.3784, 0.3859, 0.3784, 0.3859, 0.4113, 0.3859, 0.4113, 0.3939, 0.3784, 0.3939, 0.4182, 0.3779, 0.4561, 0.3779, 0.4561, 0.3859, 0.4182, 0.3859, 0.4182, 0.3859, 0.4561, 0.3859, 0.4561, 0.3939, 0.4182, 0.3939, 0.375, 0.4107, 0.375, 0.3968, 0.3784, 0.3939, 0.3784, 0.4018, 0.375, 0.3968, 0.375, 0.3829, 0.3784, 0.3859, 0.3784, 0.3939, 0.4147, 0.369, 0.4147, 0.3829, 0.4113, 0.3859, 0.4113, 0.3779, 0.4147, 0.3829, 0.4147, 0.3968, 0.4113, 0.3939, 0.4113, 0.3859, 0.4147, 0.4107, 0.4147, 0.3968, 0.4182, 0.3939, 0.4182, 0.4018, 0.4147, 0.3968, 0.4147, 0.3829, 0.4182, 0.3859, 0.4182, 0.3939, 0.4595, 0.369, 0.4595, 0.3829, 0.4561, 0.3859, 0.4561, 0.3779, 0.4595, 0.3829, 0.4595, 0.3968, 0.4561, 0.3939, 0.4561, 0.3859, 0.375, 0.369, 0.375, 0.3829, 0.375, 0.3829, 0.375, 0.369, 0.375, 0.3829, 0.375, 0.3968, 0.375, 0.3968, 0.375, 0.3829, 0.375, 0.369, 0.375, 0.3829, 0.375, 0.3829, 0.375, 0.369, 0.375, 0.3829, 0.375, 0.3968, 0.375, 0.3968, 0.375, 0.3829, 0.375, 0.369, 0.375, 0.3829, 0.375, 0.3829, 0.375, 0.369, 0.375, 0.3829, 0.375, 0.3968, 0.375, 0.3968, 0.375, 0.3829, 0.5892, 0.369, 0.625, 0.369, 0.625, 0.3829, 0.5892, 0.3829, 0.5892, 0.3829, 0.625, 0.3829, 0.625, 0.3968, 0.5892, 0.3968, 0.625, 0.4554, 0.625, 0.4405, 0.625, 0.4405, 0.625, 0.4554, 0.625, 0.4405, 0.625, 0.4256, 0.625, 0.4256, 0.625, 0.4405, 0.5443, 0.4107, 0.5892, 0.4107, 0.5892, 0.4256, 0.5443, 0.4256, 0.5443, 0.4256, 0.5892, 0.4256, 0.5892, 0.4405, 0.5443, 0.4405, 0.4595, 0.4107, 0.5443, 0.4107, 0.5443, 0.4256, 0.4595, 0.4256, 0.4595, 0.4256, 0.5443, 0.4256, 0.5443, 0.4405, 0.4595, 0.4405, 0.4113, 0.4196, 0.4113, 0.4286, 0.4113, 0.4286, 0.4113, 0.4196, 0.4113, 0.4286, 0.4113, 0.4375, 0.4113, 0.4375, 0.4113, 0.4286, 0.3784, 0.4465, 0.3784, 0.4375, 0.3784, 0.4375, 0.3784, 0.4465, 0.3784, 0.4375, 0.3784, 0.4286, 0.3784, 0.4286, 0.3784, 0.4375, 0.4561, 0.4196, 0.4561, 0.4286, 0.4561, 0.4286, 0.4561, 0.4196, 0.4561, 0.4286, 0.4561, 0.4375, 0.4561, 0.4375, 0.4561, 0.4286, 0.4181, 0.4465, 0.4181, 0.4375, 0.4181, 0.4375, 0.4181, 0.4465, 0.4181, 0.4375, 0.4182, 0.4286, 0.4182, 0.4286, 0.4181, 0.4375, 0.3784, 0.4196, 0.4113, 0.4196, 0.4113, 0.4286, 0.3784, 0.4286, 0.3784, 0.4286, 0.4113, 0.4286, 0.4113, 0.4375, 0.3784, 0.4375, 0.4182, 0.4196, 0.4561, 0.4196, 0.4561, 0.4286, 0.4182, 0.4286, 0.4182, 0.4286, 0.4561, 0.4286, 0.4561, 0.4375, 0.4181, 0.4375, 0.375, 0.4554, 0.375, 0.4405, 0.3784, 0.4375, 0.3784, 0.4465, 0.375, 0.4405, 0.375, 0.4256, 0.3784, 0.4286, 0.3784, 0.4375, 0.4147, 0.4107, 0.4147, 0.4256, 0.4113, 0.4286, 0.4113, 0.4196, 0.4147, 0.4256, 0.4147, 0.4405, 0.4113, 0.4375, 0.4113, 0.4286, 0.4147, 0.4554, 0.4147, 0.4405, 0.4181, 0.4375, 0.4181, 0.4465, 0.4147, 0.4405, 0.4147, 0.4256, 0.4182, 0.4286, 0.4181, 0.4375, 0.4595, 0.4107, 0.4595, 0.4256, 0.4561, 0.4286, 0.4561, 0.4196, 0.4595, 0.4256, 0.4595, 0.4405, 0.4561, 0.4375, 0.4561, 0.4286, 0.5892, 0.4107, 0.625, 0.4107, 0.625, 0.4256, 0.5892, 0.4256, 0.5892, 0.4256, 0.625, 0.4256, 0.625, 0.4405, 0.5892, 0.4405, 0.375, 0.4107, 0.375, 0.4256, 0.375, 0.4256, 0.375, 0.4107, 0.375, 0.4256, 0.375, 0.4405, 0.375, 0.4405, 0.375, 0.4256, 0.375, 0.4107, 0.375, 0.4256, 0.375, 0.4256, 0.375, 0.4107, 0.375, 0.4256, 0.375, 0.4405, 0.375, 0.4405, 0.375, 0.4256, 0.375, 0.4107, 0.375, 0.4256, 0.375, 0.4256, 0.375, 0.4107, 0.375, 0.4256, 0.375, 0.4405, 0.375, 0.4405, 0.375, 0.4256, 0.625, 0.5, 0.625, 0.4851, 0.625, 0.4851, 0.625, 0.5, 0.625, 0.4851, 0.625, 0.4702, 0.625, 0.4702, 0.625, 0.4851, 0.5443, 0.4554, 0.5892, 0.4554, 0.5892, 0.4702, 0.5443, 0.4702, 0.5443, 0.4702, 0.5892, 0.4702, 0.5892, 0.4851, 0.5443, 0.4851, 0.4595, 0.4554, 0.5443, 0.4554, 0.5443, 0.4702, 0.4595, 0.4702, 0.4595, 0.4702, 0.5443, 0.4702, 0.5443, 0.4851, 0.4595, 0.4851, 0.4113, 0.4643, 0.4113, 0.4732, 0.4113, 0.4732, 0.4113, 0.4643, 0.4113, 0.4732, 0.4113, 0.4822, 0.4113, 0.4822, 0.4113, 0.4732, 0.3784, 0.4911, 0.3784, 0.4822, 0.3784, 0.4822, 0.3784, 0.4911, 0.3784, 0.4822, 0.3784, 0.4732, 0.3784, 0.4732, 0.3784, 0.4822, 0.4181, 0.4643, 0.4561, 0.4642, 0.4561, 0.4732, 0.4181, 0.4732, 0.4181, 0.4732, 0.4561, 0.4732, 0.4561, 0.4822, 0.4181, 0.4822, 0.3784, 0.4643, 0.4113, 0.4643, 0.4113, 0.4732, 0.3784, 0.4732, 0.3784, 0.4732, 0.4113, 0.4732, 0.4113, 0.4822, 0.3784, 0.4822, 0.4147, 0.5, 0.4147, 0.4851, 0.4181, 0.4822, 0.4181, 0.4911, 0.4147, 0.4851, 0.4147, 0.4702, 0.4181, 0.4732, 0.4181, 0.4822, 0.4595, 0.4554, 0.4595, 0.4702, 0.4561, 0.4732, 0.4561, 0.4642, 0.4595, 0.4702, 0.4595, 0.4851, 0.4561, 0.4822, 0.4561, 0.4732, 0.375, 0.5, 0.375, 0.4851, 0.3784, 0.4822, 0.3784, 0.4911, 0.375, 0.4851, 0.375, 0.4702, 0.3784, 0.4732, 0.3784, 0.4822, 0.4147, 0.4554, 0.4147, 0.4702, 0.4113, 0.4732, 0.4113, 0.4643, 0.4147, 0.4702, 0.4147, 0.4851, 0.4113, 0.4822, 0.4113, 0.4732, 0.4181, 0.4911, 0.4181, 0.4822, 0.4181, 0.4822, 0.4181, 0.4911, 0.4181, 0.4822, 0.4181, 0.4732, 0.4181, 0.4732, 0.4181, 0.4822, 0.4561, 0.4642, 0.4561, 0.4732, 0.4561, 0.4732, 0.4561, 0.4642, 0.4561, 0.4732, 0.4561, 0.4822, 0.4561, 0.4822, 0.4561, 0.4732, 0.375, 0.4554, 0.375, 0.4702, 0.375, 0.4702, 0.375, 0.4554, 0.375, 0.4702, 0.375, 0.4851, 0.375, 0.4851, 0.375, 0.4702, 0.375, 0.4554, 0.375, 0.4702, 0.375, 0.4702, 0.375, 0.4554, 0.375, 0.4702, 0.375, 0.4851, 0.375, 0.4851, 0.375, 0.4702, 0.375, 0.4554, 0.375, 0.4702, 0.375, 0.4702, 0.375, 0.4554, 0.375, 0.4702, 0.375, 0.4851, 0.375, 0.4851, 0.375, 0.4702, 0.5892, 0.4554, 0.625, 0.4554, 0.625, 0.4702, 0.5892, 0.4702, 0.5892, 0.4702, 0.625, 0.4702, 0.625, 0.4851, 0.5892, 0.4851])
me_cube.materials.append(mat_material)
me_cube.use_remesh_preserve_volume = False
me_cube.use_remesh_preserve_attributes = False
me_cube.use_mirror_vertex_groups = False
me_cube.update()

# ---- objects
ob_cube = bpy.data.objects.new('Cube', me_cube)
ob_light = bpy.data.objects.new('Light', light_light)
ob_camera = bpy.data.objects.new('Camera', cam_camera)

# ---- transforms, parenting, visibility, modifiers, constraints
ob_cube.location = (0.0, 0.0, 3.684)
ob_cube.scale = (11.35, 2.825, 4.935)
ob_cube.lock_rotations_4d = False
ob_cube.empty_display_type = 'ARROWS'
ob_cube.lineart.crease_threshold = 0.0
ob_light.location = (4.076, 1.005, 5.904)
ob_light.rotation_euler = (0.6503, 0.05522, 1.866)
ob_light.lock_rotations_4d = False
ob_light.empty_display_type = 'ARROWS'
ob_light.color = (0.0, 0.0, 0.0, 0.0)
ob_light.lineart.crease_threshold = 0.0
ob_camera.location = (7.359, -6.926, 4.958)
ob_camera.rotation_euler = (1.109, 0.0, 0.8149)
ob_camera.lock_rotations_4d = False
ob_camera.empty_display_type = 'ARROWS'
ob_camera.color = (0.0, 0.0, 0.0, 0.0)
ob_camera.display_type = 'WIRE'
ob_camera.lineart.crease_threshold = 0.0

# ---- collection membership
col_collection.objects.link(ob_cube)
col_collection.objects.link(ob_light)
col_collection.objects.link(ob_camera)

# ---- scene / render settings (as saved in the file)
scene.camera = ob_camera
scene.frame_start = 1; scene.frame_end = 250; scene.frame_set(1)
scene.render.engine = 'BLENDER_EEVEE_NEXT'
scene.cycles.use_denoising = False
scene.cycles.samples = 128
scene.cycles.sampling_pattern = 'TABULATED_SOBOL'
scene.cycles.use_adaptive_sampling = False
scene.cycles.use_light_tree = False
scene.view_settings.view_transform = 'Filmic'
bpy.context.view_layer.update()
